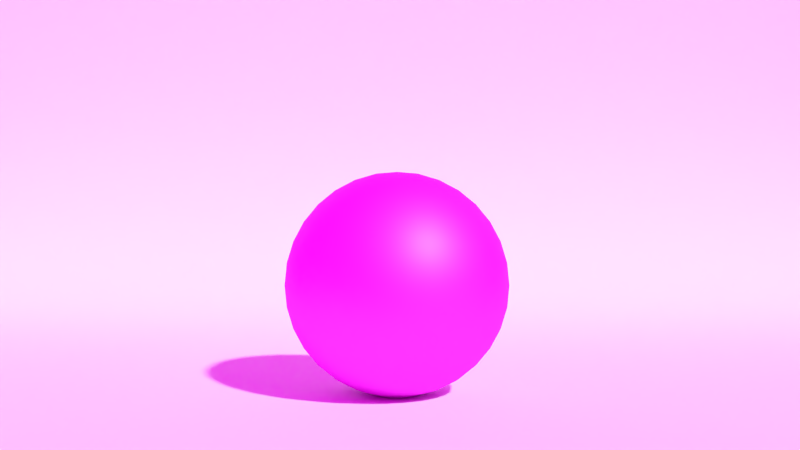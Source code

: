 # Source: material-working.blend  (saved by Blender 2.72.0; exported with 4.5.12 LTS)
import bpy
from mathutils import Matrix  # noqa: F401  (used for matrix-valued properties, if any)

bpy.ops.wm.read_factory_settings(use_empty=True)
scene = bpy.context.scene
scene.name = 'Scene'

# ---- collections
col_collection_1 = bpy.data.collections.new('Collection 1'); scene.collection.children.link(col_collection_1)

# ---- images (referenced by path relative to the original .blend; pixels are not part of the script)
import os
ASSET_DIR = os.environ.get("B2B_ASSET_DIR", "")  # directory of the original .blend (textures are referenced by path, not embedded)
HERE = os.path.dirname(os.path.abspath(__file__))  # packed textures are extracted next to this script under _unpacked/

def load_image(name, relpath, width, height, colorspace="sRGB"):
    """Load a texture the original file referenced (path relative to the .blend, or extracted next to this script)."""
    p = next((c for c in (os.path.join(HERE, relpath), os.path.join(ASSET_DIR, relpath)) if relpath and os.path.exists(c)), "")
    if p:
        img = bpy.data.images.load(p, check_existing=True)
        img.name = name
    else:  # same state as the original file: an image datablock whose file is absent (Cycles renders it pink)
        img = bpy.data.images.new(name, width, height)
        img.source = "FILE"
        img.filepath = "//" + (relpath or name)
    img.colorspace_settings.name = colorspace
    return img
img_soilmud0064_3_m_jpg_001 = load_image('SoilMud0064_3_M.jpg.001', 'SoilMud0064_3_M.jpg', 1024, 1024, 'sRGB')
img_soilmud0064_3_m_s_jpg_002 = load_image('SoilMud0064_3_M_s.jpg.002', 'SoilMud0064_3_M_s.jpg', 1024, 1024, 'sRGB')
img_soilmud0064_3_m_h_jpg_001 = load_image('SoilMud0064_3_M_h.jpg.001', 'SoilMud0064_3_M_h.jpg', 1024, 1024, 'sRGB')
img_etnies_park_center_3k_hdr = load_image('Etnies_Park_Center_3k.hdr', 'Etnies_Park_Center_3k.hdr', 1024, 1024, 'Linear Rec.709')

# ---- materials (node trees are filled in below, after node groups)
mat_ziemia = bpy.data.materials.new('Ziemia')
mat_ziemia.alpha_threshold = 0.0
mat_ziemia.roughness = 0.5

# ---- material node trees
mat_ziemia.use_nodes = True; mat_ziemia.node_tree.nodes.clear()
_N = mat_ziemia.node_tree.nodes; _L = mat_ziemia.node_tree.links
n0 = _N.new('ShaderNodeBsdfDiffuse'); n0.name = 'Diffuse BSDF'; n0.location = (645, 797)
n1 = _N.new('ShaderNodeTexImage'); n1.name = 'Image Texture'; n1.location = (418, 710)
n1.label = 'Color'
n1.width = 140
n1.image = img_soilmud0064_3_m_jpg_001
n2 = _N.new('ShaderNodeRGBToBW'); n2.name = 'RGB to BW'; n2.location = (679, 977)
n2.width = 100
n3 = _N.new('ShaderNodeTexImage'); n3.name = 'Image Texture.001'; n3.location = (452, 1033)
n3.label = 'Spec'
n3.width = 140
n3.image = img_soilmud0064_3_m_s_jpg_002
n4 = _N.new('ShaderNodeBsdfAnisotropic'); n4.name = 'Glossy BSDF'; n4.location = (653, 652)
n4.distribution = 'GGX'
n4.inputs[1].default_value = 0.3162
n5 = _N.new('ShaderNodeMath'); n5.name = 'Math'; n5.location = (893, 984)
n5.operation = 'MULTIPLY'
n5.inputs[1].default_value = 1.0
n6 = _N.new('ShaderNodeMath'); n6.name = 'Math.001'; n6.location = (1298, 722)
n6.operation = 'MULTIPLY'
n6.inputs[1].default_value = 1.0
n7 = _N.new('ShaderNodeRGBToBW'); n7.name = 'RGB to BW.001'; n7.location = (1125, 700)
n8 = _N.new('ShaderNodeTexImage'); n8.name = 'Image Texture.002'; n8.location = (883, 621)
n8.width = 140
n8.image = img_soilmud0064_3_m_h_jpg_001
n9 = _N.new('ShaderNodeOutputMaterial'); n9.name = 'Material Output'; n9.location = (1549, 971)
n10 = _N.new('ShaderNodeMixShader'); n10.name = 'Mix Shader'; n10.location = (1073, 834)
n11 = _N.new('ShaderNodeBsdfAnisotropic'); n11.name = 'Glossy BSDF.001'; n11.location = (1129, 1015)
n11.distribution = 'GGX'
n11.inputs[1].default_value = 0.5477
n12 = _N.new('ShaderNodeMixShader'); n12.name = 'Mix Shader.001'; n12.location = (1353, 965)
n12.inputs[0].default_value = 0.9
n13 = _N.new('ShaderNodeDisplacement'); n13.name = 'Displacement'; n13.location = (0, 0)
n13.inputs[1].default_value = 0.0
n13.inputs[2].default_value = 0.1
_L.new(n1.outputs[0], n0.inputs[0])
_L.new(n1.outputs[0], n4.inputs[0])
_L.new(n3.outputs[0], n2.inputs[0])
_L.new(n2.outputs[0], n5.inputs[0])
_L.new(n4.outputs[0], n10.inputs[2])
_L.new(n0.outputs[0], n10.inputs[1])
_L.new(n5.outputs[0], n10.inputs[0])
_L.new(n7.outputs[0], n6.inputs[0])
_L.new(n8.outputs[0], n7.inputs[0])
_L.new(n12.outputs[0], n9.inputs[0])
_L.new(n10.outputs[0], n12.inputs[2])
_L.new(n11.outputs[0], n12.inputs[1])
_L.new(n6.outputs[0], n13.inputs[0])
_L.new(n13.outputs[0], n9.inputs[2])
n9.is_active_output = True

# ---- world
world_world = bpy.data.worlds.new('World'); scene.world = world_world
world_world.use_nodes = True; world_world.node_tree.nodes.clear()
_N = world_world.node_tree.nodes; _L = world_world.node_tree.links
n0 = _N.new('ShaderNodeOutputWorld'); n0.name = 'World Output'; n0.location = (300, 300)
n1 = _N.new('ShaderNodeBackground'); n1.name = 'Background'; n1.location = (10, 300)
n2 = _N.new('ShaderNodeTexEnvironment'); n2.name = 'Environment Texture'; n2.location = (-180, 300)
n2.width = 140
n2.image = img_etnies_park_center_3k_hdr
_L.new(n1.outputs[0], n0.inputs[0])
_L.new(n2.outputs[0], n1.inputs[0])
n0.is_active_output = True
world_world.color = (0.05088, 0.05088, 0.05088)
world_world.use_sun_shadow = False
world_world.sun_shadow_jitter_overblur = 0.0
world_world.cycles.sampling_method = 'MANUAL'
world_world.cycles.sample_map_resolution = 512
world_world.light_settings.distance = 93.6

# ---- cameras
cam_camera = bpy.data.cameras.new('Camera')
cam_camera.clip_end = 100.0
cam_camera.lens = 35.0
cam_camera.sensor_width = 29.32
cam_camera.sensor_height = 18.0
cam_camera.ortho_scale = 7.314
cam_camera.dof.focus_distance = 0.0

# ---- meshes
me_plane = bpy.data.meshes.new('Plane')
me_plane.from_pydata([(-1.0, -1.0, 0.0), (1.0, -1.0, 0.0), (-1.0, 1.0, 0.0), (1.0, 1.0, 0.0), (-1.0, 1.323, 0.1187), (1.0, 1.323, 0.1187), (-1.0, 1.528, 0.3233), (1.0, 1.528, 0.3233), (-1.0, 1.63, 0.5688), (1.0, 1.63, 0.5688), (-1.0, 1.72, 0.9166), (1.0, 1.72, 0.9166), (-1.0, 1.72, 1.993), (1.0, 1.72, 1.993)], [], [(0, 1, 3, 2), (2, 3, 5, 4), (4, 5, 7, 6), (6, 7, 9, 8), (8, 9, 11, 10), (10, 11, 13, 12)])
me_plane.polygons.foreach_set('use_smooth', [True] * 6)
me_plane.use_remesh_preserve_volume = False
me_plane.use_remesh_preserve_attributes = False
me_plane.use_mirror_vertex_groups = False
me_plane.update()
me_sphere = bpy.data.meshes.new('Sphere')
me_sphere.from_pydata([(-0.1951, 0.0, 0.9808), (-0.3827, 0.0, 0.9239), (-0.5556, 0.0, 0.8315), (-0.7071, 0.0, 0.7071), (-0.8315, 0.0, 0.5556), (-0.9239, 0.0, 0.3827), (-0.9808, 0.0, 0.1951), (-1.0, 0.0, 7.55e-08), (-0.9808, 0.0, -0.1951), (-0.9239, 0.0, -0.3827), (-0.8315, 0.0, -0.5556), (-0.7071, 0.0, -0.7071), (-0.5556, 0.0, -0.8315), (-0.3827, 0.0, -0.9239), (-0.1951, 0.0, -0.9808), (-0.1913, 0.03806, 0.9808), (-0.3753, 0.07466, 0.9239), (-0.5449, 0.1084, 0.8315), (-0.6935, 0.1379, 0.7071), (-0.8155, 0.1622, 0.5556), (-0.9061, 0.1802, 0.3827), (-0.9619, 0.1913, 0.1951), (-0.9808, 0.1951, 7.55e-08), (-0.9619, 0.1913, -0.1951), (-0.9061, 0.1802, -0.3827), (-0.8155, 0.1622, -0.5556), (-0.6935, 0.1379, -0.7071), (-0.5449, 0.1084, -0.8315), (-0.3753, 0.07466, -0.9239), (-0.1913, 0.03806, -0.9808), (-0.1802, 0.07466, 0.9808), (-0.3536, 0.1464, 0.9239), (-0.5133, 0.2126, 0.8315), (-0.6533, 0.2706, 0.7071), (-0.7682, 0.3182, 0.5556), (-0.8536, 0.3536, 0.3827), (-0.9061, 0.3753, 0.1951), (-0.9239, 0.3827, 7.55e-08), (-0.9061, 0.3753, -0.1951), (-0.8536, 0.3536, -0.3827), (-0.7682, 0.3182, -0.5556), (-0.6533, 0.2706, -0.7071), (-0.5133, 0.2126, -0.8315), (-0.3536, 0.1464, -0.9239), (-0.1802, 0.07466, -0.9808), (-0.1622, 0.1084, 0.9808), (-0.3182, 0.2126, 0.9239), (-0.4619, 0.3087, 0.8315), (-0.5879, 0.3928, 0.7071), (-0.6913, 0.4619, 0.5556), (-0.7682, 0.5133, 0.3827), (-0.8155, 0.5449, 0.1951), (-0.8315, 0.5556, 7.55e-08), (-0.8155, 0.5449, -0.1951), (-0.7682, 0.5133, -0.3827), (-0.6913, 0.4619, -0.5556), (-0.5879, 0.3928, -0.7071), (-0.4619, 0.3087, -0.8315), (-0.3182, 0.2126, -0.9239), (-0.1622, 0.1084, -0.9808), (-0.1379, 0.1379, 0.9808), (-0.2706, 0.2706, 0.9239), (-0.3928, 0.3928, 0.8315), (-0.5, 0.5, 0.7071), (-0.5879, 0.5879, 0.5556), (-0.6533, 0.6533, 0.3827), (-0.6935, 0.6935, 0.1951), (-0.7071, 0.7071, 7.55e-08), (-0.6935, 0.6935, -0.1951), (-0.6533, 0.6533, -0.3827), (-0.5879, 0.5879, -0.5556), (-0.5, 0.5, -0.7071), (-0.3928, 0.3928, -0.8315), (-0.2706, 0.2706, -0.9239), (-0.1379, 0.1379, -0.9808), (-0.1084, 0.1622, 0.9808), (-0.2126, 0.3182, 0.9239), (-0.3087, 0.4619, 0.8315), (-0.3928, 0.5879, 0.7071), (-0.4619, 0.6913, 0.5556), (-0.5133, 0.7682, 0.3827), (-0.5449, 0.8155, 0.1951), (-0.5556, 0.8315, 7.55e-08), (-0.5449, 0.8155, -0.1951), (-0.5133, 0.7682, -0.3827), (-0.4619, 0.6913, -0.5556), (-0.3928, 0.5879, -0.7071), (-0.3087, 0.4619, -0.8315), (-0.2126, 0.3182, -0.9239), (-0.1084, 0.1622, -0.9808), (-0.07466, 0.1802, 0.9808), (-0.1464, 0.3536, 0.9239), (-0.2126, 0.5133, 0.8315), (-0.2706, 0.6533, 0.7071), (-0.3182, 0.7682, 0.5556), (-0.3536, 0.8536, 0.3827), (-0.3753, 0.9061, 0.1951), (-0.3827, 0.9239, 7.55e-08), (-0.3753, 0.9061, -0.1951), (-0.3536, 0.8536, -0.3827), (-0.3182, 0.7682, -0.5556), (-0.2706, 0.6533, -0.7071), (-0.2126, 0.5133, -0.8315), (-0.1464, 0.3536, -0.9239), (-0.07466, 0.1802, -0.9808), (-0.03806, 0.1913, 0.9808), (-0.07466, 0.3753, 0.9239), (-0.1084, 0.5449, 0.8315), (-0.1379, 0.6935, 0.7071), (-0.1622, 0.8155, 0.5556), (-0.1802, 0.9061, 0.3827), (-0.1913, 0.9619, 0.1951), (-0.1951, 0.9808, 7.55e-08), (-0.1913, 0.9619, -0.1951), (-0.1802, 0.9061, -0.3827), (-0.1622, 0.8155, -0.5556), (-0.1379, 0.6935, -0.7071), (-0.1084, 0.5449, -0.8315), (-0.07466, 0.3753, -0.9239), (-0.03806, 0.1913, -0.9808), (3.266e-07, 0.1951, 0.9808), (3.192e-07, 0.3827, 0.9239), (3.117e-07, 0.5556, 0.8315), (3.192e-07, 0.7071, 0.7071), (3.341e-07, 0.8315, 0.5556), (2.745e-07, 0.9239, 0.3827), (3.937e-07, 0.9808, 0.1951), (3.788e-07, 1.0, 7.55e-08), (3.937e-07, 0.9808, -0.1951), (2.298e-07, 0.9239, -0.3827), (3.341e-07, 0.8315, -0.5556), (3.192e-07, 0.7071, -0.7071), (3.415e-07, 0.5556, -0.8315), (3.043e-07, 0.3827, -0.9239), (3.08e-07, 0.1951, -0.9808), (0.03806, 0.1913, 0.9808), (0.07466, 0.3753, 0.9239), (0.1084, 0.5449, 0.8315), (0.138, 0.6935, 0.7071), (0.1622, 0.8155, 0.5556), (0.1802, 0.9061, 0.3827), (0.1913, 0.9619, 0.1951), (0.1951, 0.9808, 7.55e-08), (0.1913, 0.9619, -0.1951), (0.1802, 0.9061, -0.3827), (0.1622, 0.8155, -0.5556), (0.138, 0.6935, -0.7071), (0.1084, 0.5449, -0.8315), (0.07466, 0.3753, -0.9239), (0.03806, 0.1913, -0.9808), (0.07466, 0.1802, 0.9808), (0.1464, 0.3536, 0.9239), (0.2126, 0.5133, 0.8315), (0.2706, 0.6533, 0.7071), (0.3182, 0.7682, 0.5556), (0.3536, 0.8536, 0.3827), (0.3753, 0.9061, 0.1951), (0.3827, 0.9239, 7.55e-08), (0.3753, 0.9061, -0.1951), (0.3536, 0.8536, -0.3827), (0.3182, 0.7682, -0.5556), (0.2706, 0.6533, -0.7071), (0.2126, 0.5133, -0.8315), (0.1464, 0.3536, -0.9239), (0.07466, 0.1802, -0.9808), (0.1084, 0.1622, 0.9808), (0.2126, 0.3182, 0.9239), (0.3087, 0.4619, 0.8315), (0.3928, 0.5879, 0.7071), (0.4619, 0.6913, 0.5556), (0.5133, 0.7682, 0.3827), (0.5449, 0.8155, 0.1951), (0.5556, 0.8315, 7.55e-08), (0.5449, 0.8155, -0.1951), (0.5133, 0.7682, -0.3827), (0.4619, 0.6913, -0.5556), (0.3928, 0.5879, -0.7071), (0.3087, 0.4619, -0.8315), (0.2126, 0.3182, -0.9239), (0.1084, 0.1622, -0.9808), (0.138, 0.1379, 0.9808), (0.2706, 0.2706, 0.9239), (0.3928, 0.3928, 0.8315), (0.5, 0.5, 0.7071), (0.5879, 0.5879, 0.5556), (0.6533, 0.6533, 0.3827), (0.6935, 0.6935, 0.1951), (0.7071, 0.7071, 7.55e-08), (0.6935, 0.6935, -0.1951), (0.6533, 0.6533, -0.3827), (0.5879, 0.5879, -0.5556), (0.5, 0.5, -0.7071), (0.3928, 0.3928, -0.8315), (0.2706, 0.2706, -0.9239), (0.138, 0.1379, -0.9808), (0.1622, 0.1084, 0.9808), (0.3182, 0.2126, 0.9239), (0.4619, 0.3087, 0.8315), (0.5879, 0.3928, 0.7071), (0.6913, 0.4619, 0.5556), (0.7682, 0.5133, 0.3827), (0.8155, 0.5449, 0.1951), (0.8315, 0.5556, 7.55e-08), (0.8155, 0.5449, -0.1951), (0.7682, 0.5133, -0.3827), (0.6913, 0.4619, -0.5556), (0.5879, 0.3928, -0.7071), (0.4619, 0.3087, -0.8315), (0.3182, 0.2126, -0.9239), (0.1622, 0.1084, -0.9808), (0.1802, 0.07466, 0.9808), (0.3536, 0.1464, 0.9239), (0.5133, 0.2126, 0.8315), (0.6533, 0.2706, 0.7071), (0.7682, 0.3182, 0.5556), (0.8536, 0.3536, 0.3827), (0.9061, 0.3753, 0.1951), (0.9239, 0.3827, 7.55e-08), (0.9061, 0.3753, -0.1951), (0.8536, 0.3536, -0.3827), (0.7682, 0.3182, -0.5556), (0.6533, 0.2706, -0.7071), (0.5133, 0.2126, -0.8315), (0.3536, 0.1464, -0.9239), (0.1802, 0.07466, -0.9808), (0.1913, 0.03806, 0.9808), (0.3753, 0.07466, 0.9239), (0.5449, 0.1084, 0.8315), (0.6935, 0.1379, 0.7071), (0.8155, 0.1622, 0.5556), (0.9061, 0.1802, 0.3827), (0.9619, 0.1913, 0.1951), (0.9808, 0.1951, 7.55e-08), (0.9619, 0.1913, -0.1951), (0.9061, 0.1802, -0.3827), (0.8155, 0.1622, -0.5556), (0.6935, 0.1379, -0.7071), (0.5449, 0.1084, -0.8315), (0.3753, 0.07466, -0.9239), (0.1913, 0.03806, -0.9808), (0.1951, -7.212e-09, 0.9808), (0.3827, 4.122e-08, 0.9239), (0.5556, 2.632e-08, 0.8315), (0.7071, -2.584e-08, 0.7071), (0.8315, -8.544e-08, 0.5556), (0.9239, 6.357e-08, 0.3827), (0.9808, -8.544e-08, 0.1951), (1.0, -1.003e-07, 7.55e-08), (0.9808, -8.544e-08, -0.1951), (0.9239, 6.357e-08, -0.3827), (0.8315, -8.544e-08, -0.5556), (0.7071, -2.584e-08, -0.7071), (0.5556, -1.094e-08, -0.8315), (0.3827, 3.964e-09, -0.9239), (0.1951, 3.964e-09, -0.9808), (0.1913, -0.03806, 0.9808), (0.3753, -0.07466, 0.9239), (0.5449, -0.1084, 0.8315), (0.6935, -0.1379, 0.7071), (0.8155, -0.1622, 0.5556), (0.9061, -0.1802, 0.3827), (0.9619, -0.1913, 0.1951), (0.9808, -0.1951, 7.55e-08), (0.9619, -0.1913, -0.1951), (0.9061, -0.1802, -0.3827), (0.8155, -0.1622, -0.5556), (0.6935, -0.1379, -0.7071), (0.5449, -0.1084, -0.8315), (0.3753, -0.07466, -0.9239), (0.1913, -0.03806, -0.9808), (0.1802, -0.07466, 0.9808), (0.3536, -0.1464, 0.9239), (0.5133, -0.2126, 0.8315), (0.6533, -0.2706, 0.7071), (0.7682, -0.3182, 0.5556), (0.8536, -0.3536, 0.3827), (0.9061, -0.3753, 0.1951), (0.9239, -0.3827, 7.55e-08), (0.9061, -0.3753, -0.1951), (0.8536, -0.3536, -0.3827), (0.7682, -0.3182, -0.5556), (0.6533, -0.2706, -0.7071), (0.5133, -0.2126, -0.8315), (0.3536, -0.1464, -0.9239), (0.1802, -0.07466, -0.9808), (0.1622, -0.1084, 0.9808), (0.3182, -0.2126, 0.9239), (0.4619, -0.3087, 0.8315), (0.5879, -0.3928, 0.7071), (0.6913, -0.4619, 0.5556), (0.7682, -0.5133, 0.3827), (0.8155, -0.5449, 0.1951), (0.8315, -0.5556, 7.55e-08), (0.8155, -0.5449, -0.1951), (0.7682, -0.5133, -0.3827), (0.6913, -0.4619, -0.5556), (0.5879, -0.3928, -0.7071), (0.4619, -0.3087, -0.8315), (0.3182, -0.2126, -0.9239), (0.1622, -0.1084, -0.9808), (0.138, -0.1379, 0.9808), (0.2706, -0.2706, 0.9239), (0.3928, -0.3928, 0.8315), (0.5, -0.5, 0.7071), (0.5879, -0.5879, 0.5556), (0.6533, -0.6533, 0.3827), (0.6935, -0.6935, 0.1951), (0.7071, -0.7071, 7.55e-08), (0.6935, -0.6935, -0.1951), (0.6533, -0.6533, -0.3827), (0.5879, -0.5879, -0.5556), (0.5, -0.5, -0.7071), (0.3928, -0.3928, -0.8315), (0.2706, -0.2706, -0.9239), (0.1379, -0.1379, -0.9808), (0.1084, -0.1622, 0.9808), (0.2126, -0.3182, 0.9239), (0.3087, -0.4619, 0.8315), (0.3928, -0.5879, 0.7071), (0.4619, -0.6913, 0.5556), (0.5133, -0.7682, 0.3827), (0.5449, -0.8155, 0.1951), (0.5556, -0.8315, 7.55e-08), (0.5449, -0.8155, -0.1951), (0.5133, -0.7682, -0.3827), (0.4619, -0.6913, -0.5556), (0.3928, -0.5879, -0.7071), (0.3087, -0.4619, -0.8315), (0.2126, -0.3182, -0.9239), (0.1084, -0.1622, -0.9808), (3.258e-07, 0.0, -1.0), (0.07466, -0.1802, 0.9808), (0.1464, -0.3536, 0.9239), (0.2126, -0.5133, 0.8315), (0.2706, -0.6533, 0.7071), (0.3182, -0.7682, 0.5556), (0.3536, -0.8536, 0.3827), (0.3753, -0.9061, 0.1951), (0.3827, -0.9239, 7.55e-08), (0.3753, -0.9061, -0.1951), (0.3536, -0.8536, -0.3827), (0.3182, -0.7682, -0.5556), (0.2706, -0.6533, -0.7071), (0.2126, -0.5133, -0.8315), (0.1464, -0.3536, -0.9239), (0.07466, -0.1802, -0.9808), (0.03806, -0.1913, 0.9808), (0.07466, -0.3753, 0.9239), (0.1084, -0.5449, 0.8315), (0.1379, -0.6935, 0.7071), (0.1622, -0.8155, 0.5556), (0.1802, -0.9061, 0.3827), (0.1913, -0.9619, 0.1951), (0.1951, -0.9808, 7.55e-08), (0.1913, -0.9619, -0.1951), (0.1802, -0.9061, -0.3827), (0.1622, -0.8155, -0.5556), (0.1379, -0.6935, -0.7071), (0.1084, -0.5449, -0.8315), (0.07466, -0.3753, -0.9239), (0.03806, -0.1913, -0.9808), (3.117e-07, -0.1951, 0.9808), (2.819e-07, -0.3827, 0.9239), (2.819e-07, -0.5556, 0.8315), (1.851e-07, -0.7071, 0.7071), (1.404e-07, -0.8315, 0.5556), (3.192e-07, -0.9239, 0.3827), (9.567e-08, -0.9808, 0.1951), (1.404e-07, -1.0, 7.55e-08), (9.567e-08, -0.9808, -0.1951), (3.192e-07, -0.9239, -0.3827), (1.404e-07, -0.8315, -0.5556), (1.851e-07, -0.7071, -0.7071), (2.596e-07, -0.5556, -0.8315), (2.521e-07, -0.3827, -0.9239), (3.155e-07, -0.1951, -0.9808), (-0.03806, -0.1913, 0.9808), (-0.07466, -0.3753, 0.9239), (-0.1084, -0.5449, 0.8315), (-0.1379, -0.6935, 0.7071), (-0.1622, -0.8155, 0.5556), (-0.1802, -0.9061, 0.3827), (-0.1913, -0.9619, 0.1951), (-0.1951, -0.9808, 7.55e-08), (-0.1913, -0.9619, -0.1951), (-0.1802, -0.9061, -0.3827), (-0.1622, -0.8155, -0.5556), (-0.1379, -0.6935, -0.7071), (-0.1084, -0.5449, -0.8315), (-0.07466, -0.3753, -0.9239), (-0.03806, -0.1913, -0.9808), (-0.07466, -0.1802, 0.9808), (-0.1464, -0.3536, 0.9239), (-0.2126, -0.5133, 0.8315), (-0.2706, -0.6533, 0.7071), (-0.3182, -0.7682, 0.5556), (-0.3536, -0.8536, 0.3827), (-0.3753, -0.9061, 0.1951), (-0.3827, -0.9239, 7.55e-08), (-0.3753, -0.9061, -0.1951), (-0.3536, -0.8536, -0.3827), (-0.3182, -0.7682, -0.5556), (-0.2706, -0.6533, -0.7071), (-0.2126, -0.5133, -0.8315), (-0.1464, -0.3536, -0.9239), (-0.07466, -0.1802, -0.9808), (-0.1084, -0.1622, 0.9808), (-0.2126, -0.3182, 0.9239), (-0.3087, -0.4619, 0.8315), (-0.3928, -0.5879, 0.7071), (-0.4619, -0.6913, 0.5556), (-0.5133, -0.7682, 0.3827), (-0.5449, -0.8155, 0.1951), (-0.5556, -0.8315, 7.55e-08), (-0.5449, -0.8155, -0.1951), (-0.5133, -0.7682, -0.3827), (-0.4619, -0.6913, -0.5556), (-0.3928, -0.5879, -0.7071), (-0.3087, -0.4619, -0.8315), (-0.2126, -0.3182, -0.9239), (-0.1084, -0.1622, -0.9808), (-0.1379, -0.1379, 0.9808), (-0.2706, -0.2706, 0.9239), (-0.3928, -0.3928, 0.8315), (-0.5, -0.5, 0.7071), (-0.5879, -0.5879, 0.5556), (-0.6533, -0.6533, 0.3827), (-0.6935, -0.6935, 0.1951), (-0.7071, -0.7071, 7.55e-08), (-0.6935, -0.6935, -0.1951), (-0.6533, -0.6533, -0.3827), (-0.5879, -0.5879, -0.5556), (-0.5, -0.5, -0.7071), (-0.3928, -0.3928, -0.8315), (-0.2706, -0.2706, -0.9239), (-0.1379, -0.1379, -0.9808), (-0.1622, -0.1084, 0.9808), (-0.3182, -0.2126, 0.9239), (-0.4619, -0.3087, 0.8315), (-0.5879, -0.3928, 0.7071), (-0.6913, -0.4619, 0.5556), (-0.7682, -0.5133, 0.3827), (-0.8155, -0.5449, 0.1951), (-0.8315, -0.5556, 7.55e-08), (-0.8155, -0.5449, -0.1951), (-0.7682, -0.5133, -0.3827), (-0.6913, -0.4619, -0.5556), (-0.5879, -0.3928, -0.7071), (-0.4619, -0.3087, -0.8315), (-0.3182, -0.2126, -0.9239), (-0.1622, -0.1084, -0.9808), (2.48e-08, -1.247e-07, 1.0), (-0.1802, -0.07466, 0.9808), (-0.3536, -0.1464, 0.9239), (-0.5133, -0.2126, 0.8315), (-0.6533, -0.2706, 0.7071), (-0.7682, -0.3182, 0.5556), (-0.8536, -0.3536, 0.3827), (-0.9061, -0.3753, 0.1951), (-0.9239, -0.3827, 7.55e-08), (-0.9061, -0.3753, -0.1951), (-0.8536, -0.3536, -0.3827), (-0.7682, -0.3182, -0.5556), (-0.6533, -0.2706, -0.7071), (-0.5133, -0.2126, -0.8315), (-0.3536, -0.1464, -0.9239), (-0.1802, -0.07466, -0.9808), (-0.1913, -0.03806, 0.9808), (-0.3753, -0.07466, 0.9239), (-0.5449, -0.1084, 0.8315), (-0.6935, -0.1379, 0.7071), (-0.8155, -0.1622, 0.5556), (-0.9061, -0.1802, 0.3827), (-0.9619, -0.1913, 0.1951), (-0.9808, -0.1951, 7.55e-08), (-0.9619, -0.1913, -0.1951), (-0.9061, -0.1802, -0.3827), (-0.8155, -0.1622, -0.5556), (-0.6935, -0.1379, -0.7071), (-0.5449, -0.1084, -0.8315), (-0.3753, -0.07466, -0.9239), (-0.1913, -0.03806, -0.9808)], [], [(2, 1, 16, 17), (13, 12, 27, 28), (11, 10, 25, 26), (9, 8, 23, 24), (7, 6, 21, 22), (5, 4, 19, 20), (3, 2, 17, 18), (14, 13, 28, 29), (1, 0, 15, 16), (12, 11, 26, 27), (10, 9, 24, 25), (8, 7, 22, 23), (6, 5, 20, 21), (4, 3, 18, 19), (23, 22, 37, 38), (21, 20, 35, 36), (19, 18, 33, 34), (17, 16, 31, 32), (28, 27, 42, 43), (26, 25, 40, 41), (24, 23, 38, 39), (22, 21, 36, 37), (20, 19, 34, 35), (18, 17, 32, 33), (29, 28, 43, 44), (16, 15, 30, 31), (27, 26, 41, 42), (25, 24, 39, 40), (38, 37, 52, 53), (36, 35, 50, 51), (34, 33, 48, 49), (32, 31, 46, 47), (43, 42, 57, 58), (41, 40, 55, 56), (39, 38, 53, 54), (37, 36, 51, 52), (35, 34, 49, 50), (33, 32, 47, 48), (44, 43, 58, 59), (31, 30, 45, 46), (42, 41, 56, 57), (40, 39, 54, 55), (53, 52, 67, 68), (51, 50, 65, 66), (49, 48, 63, 64), (47, 46, 61, 62), (58, 57, 72, 73), (56, 55, 70, 71), (54, 53, 68, 69), (52, 51, 66, 67), (50, 49, 64, 65), (48, 47, 62, 63), (59, 58, 73, 74), (46, 45, 60, 61), (57, 56, 71, 72), (55, 54, 69, 70), (68, 67, 82, 83), (66, 65, 80, 81), (64, 63, 78, 79), (62, 61, 76, 77), (73, 72, 87, 88), (71, 70, 85, 86), (69, 68, 83, 84), (67, 66, 81, 82), (65, 64, 79, 80), (63, 62, 77, 78), (74, 73, 88, 89), (61, 60, 75, 76), (72, 71, 86, 87), (70, 69, 84, 85), (83, 82, 97, 98), (81, 80, 95, 96), (79, 78, 93, 94), (77, 76, 91, 92), (88, 87, 102, 103), (86, 85, 100, 101), (84, 83, 98, 99), (82, 81, 96, 97), (80, 79, 94, 95), (78, 77, 92, 93), (89, 88, 103, 104), (76, 75, 90, 91), (87, 86, 101, 102), (85, 84, 99, 100), (98, 97, 112, 113), (96, 95, 110, 111), (94, 93, 108, 109), (92, 91, 106, 107), (103, 102, 117, 118), (101, 100, 115, 116), (99, 98, 113, 114), (97, 96, 111, 112), (95, 94, 109, 110), (93, 92, 107, 108), (104, 103, 118, 119), (91, 90, 105, 106), (102, 101, 116, 117), (100, 99, 114, 115), (113, 112, 127, 128), (111, 110, 125, 126), (109, 108, 123, 124), (107, 106, 121, 122), (118, 117, 132, 133), (116, 115, 130, 131), (114, 113, 128, 129), (112, 111, 126, 127), (110, 109, 124, 125), (108, 107, 122, 123), (119, 118, 133, 134), (106, 105, 120, 121), (117, 116, 131, 132), (115, 114, 129, 130), (128, 127, 142, 143), (126, 125, 140, 141), (124, 123, 138, 139), (122, 121, 136, 137), (133, 132, 147, 148), (131, 130, 145, 146), (129, 128, 143, 144), (127, 126, 141, 142), (125, 124, 139, 140), (123, 122, 137, 138), (134, 133, 148, 149), (121, 120, 135, 136), (132, 131, 146, 147), (130, 129, 144, 145), (143, 142, 157, 158), (141, 140, 155, 156), (139, 138, 153, 154), (137, 136, 151, 152), (148, 147, 162, 163), (146, 145, 160, 161), (144, 143, 158, 159), (142, 141, 156, 157), (140, 139, 154, 155), (138, 137, 152, 153), (149, 148, 163, 164), (136, 135, 150, 151), (147, 146, 161, 162), (145, 144, 159, 160), (158, 157, 172, 173), (156, 155, 170, 171), (154, 153, 168, 169), (152, 151, 166, 167), (163, 162, 177, 178), (161, 160, 175, 176), (159, 158, 173, 174), (157, 156, 171, 172), (155, 154, 169, 170), (153, 152, 167, 168), (164, 163, 178, 179), (151, 150, 165, 166), (162, 161, 176, 177), (160, 159, 174, 175), (173, 172, 187, 188), (171, 170, 185, 186), (169, 168, 183, 184), (167, 166, 181, 182), (178, 177, 192, 193), (176, 175, 190, 191), (174, 173, 188, 189), (172, 171, 186, 187), (170, 169, 184, 185), (168, 167, 182, 183), (179, 178, 193, 194), (166, 165, 180, 181), (177, 176, 191, 192), (175, 174, 189, 190), (188, 187, 202, 203), (186, 185, 200, 201), (184, 183, 198, 199), (182, 181, 196, 197), (193, 192, 207, 208), (191, 190, 205, 206), (189, 188, 203, 204), (187, 186, 201, 202), (185, 184, 199, 200), (183, 182, 197, 198), (194, 193, 208, 209), (181, 180, 195, 196), (192, 191, 206, 207), (190, 189, 204, 205), (203, 202, 217, 218), (201, 200, 215, 216), (199, 198, 213, 214), (197, 196, 211, 212), (208, 207, 222, 223), (206, 205, 220, 221), (204, 203, 218, 219), (202, 201, 216, 217), (200, 199, 214, 215), (198, 197, 212, 213), (209, 208, 223, 224), (196, 195, 210, 211), (207, 206, 221, 222), (205, 204, 219, 220), (218, 217, 232, 233), (216, 215, 230, 231), (214, 213, 228, 229), (212, 211, 226, 227), (223, 222, 237, 238), (221, 220, 235, 236), (219, 218, 233, 234), (217, 216, 231, 232), (215, 214, 229, 230), (213, 212, 227, 228), (224, 223, 238, 239), (211, 210, 225, 226), (222, 221, 236, 237), (220, 219, 234, 235), (233, 232, 247, 248), (231, 230, 245, 246), (229, 228, 243, 244), (227, 226, 241, 242), (238, 237, 252, 253), (236, 235, 250, 251), (234, 233, 248, 249), (232, 231, 246, 247), (230, 229, 244, 245), (228, 227, 242, 243), (239, 238, 253, 254), (226, 225, 240, 241), (237, 236, 251, 252), (235, 234, 249, 250), (248, 247, 262, 263), (246, 245, 260, 261), (244, 243, 258, 259), (242, 241, 256, 257), (253, 252, 267, 268), (251, 250, 265, 266), (249, 248, 263, 264), (247, 246, 261, 262), (245, 244, 259, 260), (243, 242, 257, 258), (254, 253, 268, 269), (241, 240, 255, 256), (252, 251, 266, 267), (250, 249, 264, 265), (263, 262, 277, 278), (261, 260, 275, 276), (259, 258, 273, 274), (257, 256, 271, 272), (268, 267, 282, 283), (266, 265, 280, 281), (264, 263, 278, 279), (262, 261, 276, 277), (260, 259, 274, 275), (258, 257, 272, 273), (269, 268, 283, 284), (256, 255, 270, 271), (267, 266, 281, 282), (265, 264, 279, 280), (278, 277, 292, 293), (276, 275, 290, 291), (274, 273, 288, 289), (272, 271, 286, 287), (283, 282, 297, 298), (281, 280, 295, 296), (279, 278, 293, 294), (277, 276, 291, 292), (275, 274, 289, 290), (273, 272, 287, 288), (284, 283, 298, 299), (271, 270, 285, 286), (282, 281, 296, 297), (280, 279, 294, 295), (293, 292, 307, 308), (291, 290, 305, 306), (289, 288, 303, 304), (287, 286, 301, 302), (298, 297, 312, 313), (296, 295, 310, 311), (294, 293, 308, 309), (292, 291, 306, 307), (290, 289, 304, 305), (288, 287, 302, 303), (299, 298, 313, 314), (286, 285, 300, 301), (297, 296, 311, 312), (295, 294, 309, 310), (308, 307, 322, 323), (306, 305, 320, 321), (304, 303, 318, 319), (302, 301, 316, 317), (313, 312, 327, 328), (311, 310, 325, 326), (309, 308, 323, 324), (307, 306, 321, 322), (305, 304, 319, 320), (303, 302, 317, 318), (314, 313, 328, 329), (301, 300, 315, 316), (312, 311, 326, 327), (310, 309, 324, 325), (323, 322, 338, 339), (321, 320, 336, 337), (319, 318, 334, 335), (317, 316, 332, 333), (328, 327, 343, 344), (326, 325, 341, 342), (324, 323, 339, 340), (322, 321, 337, 338), (320, 319, 335, 336), (318, 317, 333, 334), (329, 328, 344, 345), (316, 315, 331, 332), (327, 326, 342, 343), (325, 324, 340, 341), (339, 338, 353, 354), (337, 336, 351, 352), (335, 334, 349, 350), (333, 332, 347, 348), (344, 343, 358, 359), (342, 341, 356, 357), (340, 339, 354, 355), (338, 337, 352, 353), (336, 335, 350, 351), (334, 333, 348, 349), (345, 344, 359, 360), (332, 331, 346, 347), (343, 342, 357, 358), (341, 340, 355, 356), (354, 353, 368, 369), (352, 351, 366, 367), (350, 349, 364, 365), (348, 347, 362, 363), (359, 358, 373, 374), (357, 356, 371, 372), (355, 354, 369, 370), (353, 352, 367, 368), (351, 350, 365, 366), (349, 348, 363, 364), (360, 359, 374, 375), (347, 346, 361, 362), (358, 357, 372, 373), (356, 355, 370, 371), (369, 368, 383, 384), (367, 366, 381, 382), (365, 364, 379, 380), (363, 362, 377, 378), (374, 373, 388, 389), (372, 371, 386, 387), (370, 369, 384, 385), (368, 367, 382, 383), (366, 365, 380, 381), (364, 363, 378, 379), (375, 374, 389, 390), (362, 361, 376, 377), (373, 372, 387, 388), (371, 370, 385, 386), (384, 383, 398, 399), (382, 381, 396, 397), (380, 379, 394, 395), (378, 377, 392, 393), (389, 388, 403, 404), (387, 386, 401, 402), (385, 384, 399, 400), (383, 382, 397, 398), (381, 380, 395, 396), (379, 378, 393, 394), (390, 389, 404, 405), (377, 376, 391, 392), (388, 387, 402, 403), (386, 385, 400, 401), (399, 398, 413, 414), (397, 396, 411, 412), (395, 394, 409, 410), (393, 392, 407, 408), (404, 403, 418, 419), (402, 401, 416, 417), (400, 399, 414, 415), (398, 397, 412, 413), (396, 395, 410, 411), (394, 393, 408, 409), (405, 404, 419, 420), (392, 391, 406, 407), (403, 402, 417, 418), (401, 400, 415, 416), (414, 413, 428, 429), (412, 411, 426, 427), (410, 409, 424, 425), (408, 407, 422, 423), (419, 418, 433, 434), (417, 416, 431, 432), (415, 414, 429, 430), (413, 412, 427, 428), (411, 410, 425, 426), (409, 408, 423, 424), (420, 419, 434, 435), (407, 406, 421, 422), (418, 417, 432, 433), (416, 415, 430, 431), (429, 428, 443, 444), (427, 426, 441, 442), (425, 424, 439, 440), (423, 422, 437, 438), (434, 433, 448, 449), (432, 431, 446, 447), (430, 429, 444, 445), (428, 427, 442, 443), (426, 425, 440, 441), (424, 423, 438, 439), (435, 434, 449, 450), (422, 421, 436, 437), (433, 432, 447, 448), (431, 430, 445, 446), (444, 443, 459, 460), (442, 441, 457, 458), (440, 439, 455, 456), (438, 437, 453, 454), (449, 448, 464, 465), (447, 446, 462, 463), (445, 444, 460, 461), (443, 442, 458, 459), (441, 440, 456, 457), (439, 438, 454, 455), (450, 449, 465, 466), (437, 436, 452, 453), (448, 447, 463, 464), (446, 445, 461, 462), (460, 459, 474, 475), (458, 457, 472, 473), (456, 455, 470, 471), (454, 453, 468, 469), (465, 464, 479, 480), (463, 462, 477, 478), (461, 460, 475, 476), (459, 458, 473, 474), (457, 456, 471, 472), (455, 454, 469, 470), (466, 465, 480, 481), (453, 452, 467, 468), (464, 463, 478, 479), (462, 461, 476, 477), (0, 451, 15), (330, 14, 29), (330, 29, 44), (15, 451, 30), (330, 44, 59), (30, 451, 45), (330, 59, 74), (45, 451, 60), (330, 74, 89), (60, 451, 75), (330, 89, 104), (75, 451, 90), (330, 104, 119), (90, 451, 105), (330, 119, 134), (105, 451, 120), (330, 134, 149), (120, 451, 135), (330, 149, 164), (135, 451, 150), (330, 164, 179), (150, 451, 165), (330, 179, 194), (165, 451, 180), (330, 194, 209), (180, 451, 195), (330, 209, 224), (195, 451, 210), (330, 224, 239), (210, 451, 225), (330, 239, 254), (225, 451, 240), (330, 254, 269), (240, 451, 255), (330, 269, 284), (255, 451, 270), (330, 284, 299), (270, 451, 285), (330, 299, 314), (285, 451, 300), (330, 314, 329), (300, 451, 315), (330, 329, 345), (315, 451, 331), (330, 345, 360), (331, 451, 346), (330, 360, 375), (346, 451, 361), (330, 375, 390), (361, 451, 376), (330, 390, 405), (376, 451, 391), (330, 405, 420), (391, 451, 406), (330, 420, 435), (406, 451, 421), (330, 435, 450), (421, 451, 436), (330, 450, 466), (436, 451, 452), (330, 466, 481), (452, 451, 467), (475, 474, 7, 8), (473, 472, 5, 6), (471, 470, 3, 4), (330, 481, 14), (469, 468, 1, 2), (480, 479, 12, 13), (467, 451, 0), (478, 477, 10, 11), (476, 475, 8, 9), (474, 473, 6, 7), (472, 471, 4, 5), (470, 469, 2, 3), (481, 480, 13, 14), (468, 467, 0, 1), (479, 478, 11, 12), (477, 476, 9, 10)])
me_sphere.polygons.foreach_set('use_smooth', [True] * 512)
_uv = me_sphere.uv_layers.new(name='UVMap')
_uv.uv.foreach_set('vector', [0.2236, 0.9164, 0.3097, 0.9622, 0.3151, 0.9605, 0.2324, 0.9145, 0.3097, 0.0457, 0.2236, 0.09154, 0.2324, 0.09997, 0.3151, 0.05193, 0.1481, 0.1532, 0.08612, 0.2284, 0.1019, 0.2384, 0.1605, 0.1629, 0.04009, 0.3141, 0.01174, 0.4072, 0.03193, 0.415, 0.05855, 0.3235, 0.002172, 0.504, 0.01174, 0.6007, 0.03193, 0.6043, 0.02296, 0.5098, 0.04009, 0.6938, 0.08612, 0.7795, 0.1019, 0.7793, 0.05855, 0.6952, 0.1481, 0.8547, 0.2236, 0.9164, 0.2324, 0.9145, 0.1605, 0.8533, 0.4031, 0.01747, 0.3097, 0.0457, 0.3151, 0.05193, 0.4055, 0.02079, 0.3097, 0.9622, 0.4031, 0.9905, 0.4055, 0.9895, 0.3151, 0.9605, 0.2236, 0.09154, 0.1481, 0.1532, 0.1605, 0.1629, 0.2324, 0.09997, 0.08612, 0.2284, 0.04009, 0.3141, 0.05855, 0.3235, 0.1019, 0.2384, 0.01174, 0.4072, 0.002172, 0.504, 0.02296, 0.5098, 0.03193, 0.415, 0.01174, 0.6007, 0.04009, 0.6938, 0.05855, 0.6952, 0.03193, 0.6043, 0.08612, 0.7795, 0.1481, 0.8547, 0.1605, 0.8533, 0.1019, 0.7793, 0.03193, 0.415, 0.02296, 0.5098, 0.06042, 0.5151, 0.06851, 0.4222, 0.03193, 0.6043, 0.05855, 0.6952, 0.09257, 0.6966, 0.06851, 0.6076, 0.1019, 0.7793, 0.1605, 0.8533, 0.1853, 0.8519, 0.1319, 0.779, 0.2324, 0.9145, 0.3151, 0.9605, 0.3274, 0.9589, 0.2512, 0.9127, 0.3151, 0.05193, 0.2324, 0.09997, 0.2512, 0.1079, 0.3274, 0.05782, 0.1605, 0.1629, 0.1019, 0.2384, 0.1319, 0.2476, 0.1853, 0.172, 0.05855, 0.3235, 0.03193, 0.415, 0.06851, 0.4222, 0.09257, 0.332, 0.02296, 0.5098, 0.03193, 0.6043, 0.06851, 0.6076, 0.06042, 0.5151, 0.05855, 0.6952, 0.1019, 0.7793, 0.1319, 0.779, 0.09257, 0.6966, 0.1605, 0.8533, 0.2324, 0.9145, 0.2512, 0.9127, 0.1853, 0.8519, 0.4055, 0.02079, 0.3151, 0.05193, 0.3274, 0.05782, 0.4114, 0.02395, 0.3151, 0.9605, 0.4055, 0.9895, 0.4114, 0.9885, 0.3274, 0.9589, 0.2324, 0.09997, 0.1605, 0.1629, 0.1853, 0.172, 0.2512, 0.1079, 0.1019, 0.2384, 0.05855, 0.3235, 0.09257, 0.332, 0.1319, 0.2476, 0.06851, 0.4222, 0.06042, 0.5151, 0.1123, 0.5199, 0.1193, 0.4286, 0.06851, 0.6076, 0.09257, 0.6966, 0.1401, 0.6978, 0.1193, 0.6105, 0.1319, 0.779, 0.1853, 0.8519, 0.2209, 0.8507, 0.1743, 0.7787, 0.2512, 0.9127, 0.3274, 0.9589, 0.346, 0.9574, 0.2787, 0.9111, 0.3274, 0.05782, 0.2512, 0.1079, 0.2787, 0.115, 0.346, 0.06317, 0.1853, 0.172, 0.1319, 0.2476, 0.1743, 0.2559, 0.2209, 0.1801, 0.09257, 0.332, 0.06851, 0.4222, 0.1193, 0.4286, 0.1401, 0.3397, 0.06042, 0.5151, 0.06851, 0.6076, 0.1193, 0.6105, 0.1123, 0.5199, 0.09257, 0.6966, 0.1319, 0.779, 0.1743, 0.7787, 0.1401, 0.6978, 0.1853, 0.8519, 0.2512, 0.9127, 0.2787, 0.9111, 0.2209, 0.8507, 0.4114, 0.02395, 0.3274, 0.05782, 0.346, 0.06317, 0.4207, 0.02684, 0.3274, 0.9589, 0.4114, 0.9885, 0.4207, 0.9876, 0.346, 0.9574, 0.2512, 0.1079, 0.1853, 0.172, 0.2209, 0.1801, 0.2787, 0.115, 0.1319, 0.2476, 0.09257, 0.332, 0.1401, 0.3397, 0.1743, 0.2559, 0.1193, 0.4286, 0.1123, 0.5199, 0.176, 0.5239, 0.1818, 0.434, 0.1193, 0.6105, 0.1401, 0.6978, 0.199, 0.6988, 0.1818, 0.613, 0.1743, 0.7787, 0.2209, 0.8507, 0.2658, 0.8497, 0.2272, 0.7785, 0.2787, 0.9111, 0.346, 0.9574, 0.3701, 0.9561, 0.3138, 0.9097, 0.346, 0.06317, 0.2787, 0.115, 0.3138, 0.1211, 0.3701, 0.06778, 0.2209, 0.1801, 0.1743, 0.2559, 0.2272, 0.2629, 0.2658, 0.187, 0.1401, 0.3397, 0.1193, 0.4286, 0.1818, 0.434, 0.199, 0.3461, 0.1123, 0.5199, 0.1193, 0.6105, 0.1818, 0.613, 0.176, 0.5239, 0.1401, 0.6978, 0.1743, 0.7787, 0.2272, 0.7785, 0.199, 0.6988, 0.2209, 0.8507, 0.2787, 0.9111, 0.3138, 0.9097, 0.2658, 0.8497, 0.4207, 0.02684, 0.346, 0.06317, 0.3701, 0.06778, 0.4329, 0.02935, 0.346, 0.9574, 0.4207, 0.9876, 0.4329, 0.9869, 0.3701, 0.9561, 0.2787, 0.115, 0.2209, 0.1801, 0.2658, 0.187, 0.3138, 0.1211, 0.1743, 0.2559, 0.1401, 0.3397, 0.199, 0.3461, 0.2272, 0.2629, 0.1818, 0.434, 0.176, 0.5239, 0.2493, 0.5271, 0.2537, 0.4383, 0.1818, 0.613, 0.199, 0.6988, 0.2668, 0.6996, 0.2537, 0.615, 0.2272, 0.7785, 0.2658, 0.8497, 0.3181, 0.8489, 0.2884, 0.7784, 0.3138, 0.9097, 0.3701, 0.9561, 0.3987, 0.9551, 0.3551, 0.9086, 0.3701, 0.06778, 0.3138, 0.1211, 0.3551, 0.1261, 0.3987, 0.07153, 0.2658, 0.187, 0.2272, 0.2629, 0.2884, 0.2685, 0.3181, 0.1926, 0.199, 0.3461, 0.1818, 0.434, 0.2537, 0.4383, 0.2668, 0.3513, 0.176, 0.5239, 0.1818, 0.613, 0.2537, 0.615, 0.2493, 0.5271, 0.199, 0.6988, 0.2272, 0.7785, 0.2884, 0.7784, 0.2668, 0.6996, 0.2658, 0.8497, 0.3138, 0.9097, 0.3551, 0.9086, 0.3181, 0.8489, 0.4329, 0.02935, 0.3701, 0.06778, 0.3987, 0.07153, 0.4476, 0.0314, 0.3701, 0.9561, 0.4329, 0.9869, 0.4476, 0.9862, 0.3987, 0.9551, 0.3138, 0.1211, 0.2658, 0.187, 0.3181, 0.1926, 0.3551, 0.1261, 0.2272, 0.2629, 0.199, 0.3461, 0.2668, 0.3513, 0.2884, 0.2685, 0.2537, 0.4383, 0.2493, 0.5271, 0.3296, 0.5294, 0.3326, 0.4414, 0.2537, 0.615, 0.2668, 0.6996, 0.3414, 0.7002, 0.3326, 0.6164, 0.2884, 0.7784, 0.3181, 0.8489, 0.376, 0.8482, 0.356, 0.7782, 0.3551, 0.9086, 0.3987, 0.9551, 0.4308, 0.9543, 0.4012, 0.9077, 0.3987, 0.07153, 0.3551, 0.1261, 0.4012, 0.1297, 0.4308, 0.07429, 0.3181, 0.1926, 0.2884, 0.2685, 0.356, 0.2726, 0.376, 0.1967, 0.2668, 0.3513, 0.2537, 0.4383, 0.3326, 0.4414, 0.3414, 0.3551, 0.2493, 0.5271, 0.2537, 0.615, 0.3326, 0.6164, 0.3296, 0.5294, 0.2668, 0.6996, 0.2884, 0.7784, 0.356, 0.7782, 0.3414, 0.7002, 0.3181, 0.8489, 0.3551, 0.9086, 0.4012, 0.9077, 0.376, 0.8482, 0.4476, 0.0314, 0.3987, 0.07153, 0.4308, 0.07429, 0.4642, 0.03292, 0.3987, 0.9551, 0.4476, 0.9862, 0.4642, 0.9858, 0.4308, 0.9543, 0.3551, 0.1261, 0.3181, 0.1926, 0.376, 0.1967, 0.4012, 0.1297, 0.2884, 0.2685, 0.2668, 0.3513, 0.3414, 0.3551, 0.356, 0.2726, 0.3326, 0.4414, 0.3296, 0.5294, 0.4145, 0.5308, 0.416, 0.4433, 0.3326, 0.6164, 0.3414, 0.7002, 0.4204, 0.7005, 0.416, 0.6173, 0.356, 0.7782, 0.376, 0.8482, 0.4377, 0.8479, 0.4277, 0.7782, 0.4012, 0.9077, 0.4308, 0.9543, 0.4652, 0.9539, 0.4503, 0.9072, 0.4308, 0.07429, 0.4012, 0.1297, 0.4503, 0.1319, 0.4652, 0.07597, 0.376, 0.1967, 0.356, 0.2726, 0.4277, 0.2751, 0.4377, 0.1991, 0.3414, 0.3551, 0.3326, 0.4414, 0.416, 0.4433, 0.4204, 0.3573, 0.3296, 0.5294, 0.3326, 0.6164, 0.416, 0.6173, 0.4145, 0.5308, 0.3414, 0.7002, 0.356, 0.7782, 0.4277, 0.7782, 0.4204, 0.7005, 0.376, 0.8482, 0.4012, 0.9077, 0.4503, 0.9072, 0.4377, 0.8479, 0.4642, 0.03292, 0.4308, 0.07429, 0.4652, 0.07597, 0.482, 0.03385, 0.4308, 0.9543, 0.4642, 0.9858, 0.482, 0.9855, 0.4652, 0.9539, 0.4012, 0.1297, 0.376, 0.1967, 0.4377, 0.1991, 0.4503, 0.1319, 0.356, 0.2726, 0.3414, 0.3551, 0.4204, 0.3573, 0.4277, 0.2751, 0.416, 0.4433, 0.4145, 0.5308, 0.5017, 0.5312, 0.5017, 0.444, 0.416, 0.6173, 0.4204, 0.7005, 0.5016, 0.7006, 0.5017, 0.6176, 0.4277, 0.7782, 0.4377, 0.8479, 0.5013, 0.8478, 0.5015, 0.7781, 0.4503, 0.9072, 0.4652, 0.9539, 0.5009, 0.9537, 0.5011, 0.9071, 0.4652, 0.07597, 0.4503, 0.1319, 0.5011, 0.1327, 0.5009, 0.07654, 0.4377, 0.1991, 0.4277, 0.2751, 0.5015, 0.276, 0.5013, 0.2, 0.4204, 0.3573, 0.416, 0.4433, 0.5017, 0.444, 0.5016, 0.3581, 0.4145, 0.5308, 0.416, 0.6173, 0.5017, 0.6176, 0.5017, 0.5312, 0.4204, 0.7005, 0.4277, 0.7782, 0.5015, 0.7781, 0.5016, 0.7006, 0.4377, 0.8479, 0.4503, 0.9072, 0.5011, 0.9071, 0.5013, 0.8478, 0.482, 0.03385, 0.4652, 0.07597, 0.5009, 0.07654, 0.5006, 0.03416, 0.4652, 0.9539, 0.482, 0.9855, 0.5006, 0.9854, 0.5009, 0.9537, 0.4503, 0.1319, 0.4377, 0.1991, 0.5013, 0.2, 0.5011, 0.1327, 0.4277, 0.2751, 0.4204, 0.3573, 0.5016, 0.3581, 0.5015, 0.276, 0.5017, 0.444, 0.5017, 0.5312, 0.5888, 0.5308, 0.5873, 0.4433, 0.5017, 0.6176, 0.5016, 0.7006, 0.5827, 0.7005, 0.5873, 0.6173, 0.5015, 0.7781, 0.5013, 0.8478, 0.5648, 0.8479, 0.5752, 0.7782, 0.5011, 0.9071, 0.5009, 0.9537, 0.5365, 0.9539, 0.5518, 0.9072, 0.5009, 0.07654, 0.5011, 0.1327, 0.5518, 0.1319, 0.5365, 0.07597, 0.5013, 0.2, 0.5015, 0.276, 0.5752, 0.2751, 0.5648, 0.1991, 0.5016, 0.3581, 0.5017, 0.444, 0.5873, 0.4433, 0.5827, 0.3573, 0.5017, 0.5312, 0.5017, 0.6176, 0.5873, 0.6173, 0.5888, 0.5308, 0.5016, 0.7006, 0.5015, 0.7781, 0.5752, 0.7782, 0.5827, 0.7005, 0.5013, 0.8478, 0.5011, 0.9071, 0.5518, 0.9072, 0.5648, 0.8479, 0.5006, 0.03416, 0.5009, 0.07654, 0.5365, 0.07597, 0.5191, 0.03385, 0.5009, 0.9537, 0.5006, 0.9854, 0.5191, 0.9855, 0.5365, 0.9539, 0.5011, 0.1327, 0.5013, 0.2, 0.5648, 0.1991, 0.5518, 0.1319, 0.5015, 0.276, 0.5016, 0.3581, 0.5827, 0.3573, 0.5752, 0.2751, 0.5873, 0.4433, 0.5888, 0.5308, 0.6736, 0.5294, 0.6706, 0.4414, 0.5873, 0.6173, 0.5827, 0.7005, 0.6616, 0.7002, 0.6706, 0.6164, 0.5752, 0.7782, 0.5648, 0.8479, 0.6264, 0.8482, 0.6468, 0.7782, 0.5518, 0.9072, 0.5365, 0.9539, 0.5709, 0.9543, 0.6009, 0.9077, 0.5365, 0.07597, 0.5518, 0.1319, 0.6009, 0.1297, 0.5709, 0.07429, 0.5648, 0.1991, 0.5752, 0.2751, 0.6468, 0.2726, 0.6264, 0.1967, 0.5827, 0.3573, 0.5873, 0.4433, 0.6706, 0.4414, 0.6616, 0.3551, 0.5888, 0.5308, 0.5873, 0.6173, 0.6706, 0.6164, 0.6736, 0.5294, 0.5827, 0.7005, 0.5752, 0.7782, 0.6468, 0.7782, 0.6616, 0.7002, 0.5648, 0.8479, 0.5518, 0.9072, 0.6009, 0.9077, 0.6264, 0.8482, 0.5191, 0.03385, 0.5365, 0.07597, 0.5709, 0.07429, 0.537, 0.03292, 0.5365, 0.9539, 0.5191, 0.9855, 0.537, 0.9858, 0.5709, 0.9543, 0.5518, 0.1319, 0.5648, 0.1991, 0.6264, 0.1967, 0.6009, 0.1297, 0.5752, 0.2751, 0.5827, 0.3573, 0.6616, 0.3551, 0.6468, 0.2726, 0.6706, 0.4414, 0.6736, 0.5294, 0.7536, 0.5271, 0.7492, 0.4383, 0.6706, 0.6164, 0.6616, 0.7002, 0.7359, 0.6996, 0.7492, 0.615, 0.6468, 0.7782, 0.6264, 0.8482, 0.6842, 0.8489, 0.7141, 0.7784, 0.6009, 0.9077, 0.5709, 0.9543, 0.6029, 0.9551, 0.6468, 0.9086, 0.5709, 0.07429, 0.6009, 0.1297, 0.6468, 0.1261, 0.6029, 0.07153, 0.6264, 0.1967, 0.6468, 0.2726, 0.7141, 0.2685, 0.6842, 0.1926, 0.6616, 0.3551, 0.6706, 0.4414, 0.7492, 0.4383, 0.7359, 0.3513, 0.6736, 0.5294, 0.6706, 0.6164, 0.7492, 0.615, 0.7536, 0.5271, 0.6616, 0.7002, 0.6468, 0.7782, 0.7141, 0.7784, 0.7359, 0.6996, 0.6264, 0.8482, 0.6009, 0.9077, 0.6468, 0.9086, 0.6842, 0.8489, 0.537, 0.03292, 0.5709, 0.07429, 0.6029, 0.07153, 0.5535, 0.0314, 0.5709, 0.9543, 0.537, 0.9858, 0.5535, 0.9862, 0.6029, 0.9551, 0.6009, 0.1297, 0.6264, 0.1967, 0.6842, 0.1926, 0.6468, 0.1261, 0.6468, 0.2726, 0.6616, 0.3551, 0.7359, 0.3513, 0.7141, 0.2685, 0.7492, 0.4383, 0.7536, 0.5271, 0.8266, 0.5239, 0.8208, 0.434, 0.7492, 0.615, 0.7359, 0.6996, 0.8035, 0.6988, 0.8208, 0.613, 0.7141, 0.7784, 0.6842, 0.8489, 0.7363, 0.8497, 0.7751, 0.7785, 0.6468, 0.9086, 0.6029, 0.9551, 0.6314, 0.9561, 0.688, 0.9097, 0.6029, 0.07153, 0.6468, 0.1261, 0.688, 0.1211, 0.6314, 0.06778, 0.6842, 0.1926, 0.7141, 0.2685, 0.7751, 0.2629, 0.7363, 0.187, 0.7359, 0.3513, 0.7492, 0.4383, 0.8208, 0.434, 0.8035, 0.3461, 0.7536, 0.5271, 0.7492, 0.615, 0.8208, 0.613, 0.8266, 0.5239, 0.7359, 0.6996, 0.7141, 0.7784, 0.7751, 0.7785, 0.8035, 0.6988, 0.6842, 0.8489, 0.6468, 0.9086, 0.688, 0.9097, 0.7363, 0.8497, 0.5535, 0.0314, 0.6029, 0.07153, 0.6314, 0.06778, 0.5681, 0.02935, 0.6029, 0.9551, 0.5535, 0.9862, 0.5681, 0.9869, 0.6314, 0.9561, 0.6468, 0.1261, 0.6842, 0.1926, 0.7363, 0.187, 0.688, 0.1211, 0.7141, 0.2685, 0.7359, 0.3513, 0.8035, 0.3461, 0.7751, 0.2629, 0.8208, 0.434, 0.8266, 0.5239, 0.89, 0.5199, 0.8829, 0.4286, 0.8208, 0.613, 0.8035, 0.6988, 0.862, 0.6978, 0.8829, 0.6105, 0.7751, 0.7785, 0.7363, 0.8497, 0.7809, 0.8507, 0.8277, 0.7787, 0.688, 0.9097, 0.6314, 0.9561, 0.6553, 0.9574, 0.7228, 0.9111, 0.6314, 0.06778, 0.688, 0.1211, 0.7228, 0.115, 0.6553, 0.06317, 0.7363, 0.187, 0.7751, 0.2629, 0.8277, 0.2559, 0.7809, 0.1801, 0.8035, 0.3461, 0.8208, 0.434, 0.8829, 0.4286, 0.862, 0.3397, 0.8266, 0.5239, 0.8208, 0.613, 0.8829, 0.6105, 0.89, 0.5199, 0.8035, 0.6988, 0.7751, 0.7785, 0.8277, 0.7787, 0.862, 0.6978, 0.7363, 0.8497, 0.688, 0.9097, 0.7228, 0.9111, 0.7809, 0.8507, 0.5681, 0.02935, 0.6314, 0.06778, 0.6553, 0.06317, 0.5803, 0.02684, 0.6314, 0.9561, 0.5681, 0.9869, 0.5803, 0.9876, 0.6553, 0.9574, 0.688, 0.1211, 0.7363, 0.187, 0.7809, 0.1801, 0.7228, 0.115, 0.7751, 0.2629, 0.8035, 0.3461, 0.862, 0.3397, 0.8277, 0.2559, 0.8829, 0.4286, 0.89, 0.5199, 0.9413, 0.5151, 0.9332, 0.4222, 0.8829, 0.6105, 0.862, 0.6978, 0.9091, 0.6966, 0.9332, 0.6076, 0.8277, 0.7787, 0.7809, 0.8507, 0.8161, 0.8519, 0.8697, 0.779, 0.7228, 0.9111, 0.6553, 0.9574, 0.6737, 0.9589, 0.7501, 0.9127, 0.6553, 0.06317, 0.7228, 0.115, 0.7501, 0.1079, 0.6737, 0.05782, 0.7809, 0.1801, 0.8277, 0.2559, 0.8697, 0.2476, 0.8161, 0.172, 0.862, 0.3397, 0.8829, 0.4286, 0.9332, 0.4222, 0.9091, 0.332, 0.89, 0.5199, 0.8829, 0.6105, 0.9332, 0.6076, 0.9413, 0.5151, 0.862, 0.6978, 0.8277, 0.7787, 0.8697, 0.779, 0.9091, 0.6966, 0.7809, 0.8507, 0.7228, 0.9111, 0.7501, 0.9127, 0.8161, 0.8519, 0.5803, 0.02684, 0.6553, 0.06317, 0.6737, 0.05782, 0.5894, 0.02395, 0.6553, 0.9574, 0.5803, 0.9876, 0.5894, 0.9885, 0.6737, 0.9589, 0.7228, 0.115, 0.7809, 0.1801, 0.8161, 0.172, 0.7501, 0.1079, 0.8277, 0.2559, 0.862, 0.3397, 0.9091, 0.332, 0.8697, 0.2476, 0.9332, 0.4222, 0.9413, 0.5151, 0.9782, 0.5098, 0.9693, 0.415, 0.9332, 0.6076, 0.9091, 0.6966, 0.9426, 0.6952, 0.9693, 0.6043, 0.8697, 0.779, 0.8161, 0.8519, 0.8405, 0.8533, 0.8992, 0.7793, 0.7501, 0.9127, 0.6737, 0.9589, 0.6858, 0.9605, 0.7685, 0.9145, 0.6737, 0.05782, 0.7501, 0.1079, 0.7685, 0.09997, 0.6858, 0.05193, 0.8161, 0.172, 0.8697, 0.2476, 0.8992, 0.2384, 0.8405, 0.1629, 0.9091, 0.332, 0.9332, 0.4222, 0.9693, 0.415, 0.9426, 0.3235, 0.9413, 0.5151, 0.9332, 0.6076, 0.9693, 0.6043, 0.9782, 0.5098, 0.9091, 0.6966, 0.8697, 0.779, 0.8992, 0.7793, 0.9426, 0.6952, 0.8161, 0.8519, 0.7501, 0.9127, 0.7685, 0.9145, 0.8405, 0.8533, 0.5894, 0.02395, 0.6737, 0.05782, 0.6858, 0.05193, 0.5953, 0.02079, 0.6737, 0.9589, 0.5894, 0.9885, 0.5953, 0.9895, 0.6858, 0.9605, 0.7501, 0.1079, 0.8161, 0.172, 0.8405, 0.1629, 0.7685, 0.09997, 0.8697, 0.2476, 0.9091, 0.332, 0.9426, 0.3235, 0.8992, 0.2384, 0.9693, 0.415, 0.9782, 0.5098, 0.9984, 0.504, 0.9889, 0.4072, 0.9693, 0.6043, 0.9426, 0.6952, 0.9605, 0.6938, 0.9889, 0.6007, 0.8992, 0.7793, 0.8405, 0.8533, 0.8525, 0.8547, 0.9145, 0.7795, 0.7685, 0.9145, 0.6858, 0.9605, 0.6909, 0.9622, 0.7771, 0.9164, 0.6858, 0.05193, 0.7685, 0.09997, 0.7771, 0.09154, 0.6909, 0.0457, 0.8405, 0.1629, 0.8992, 0.2384, 0.9145, 0.2284, 0.8525, 0.1532, 0.9426, 0.3235, 0.9693, 0.415, 0.9889, 0.4072, 0.9605, 0.3141, 0.9782, 0.5098, 0.9693, 0.6043, 0.9889, 0.6007, 0.9984, 0.504, 0.9426, 0.6952, 0.8992, 0.7793, 0.9145, 0.7795, 0.9605, 0.6938, 0.8405, 0.8533, 0.7685, 0.9145, 0.7771, 0.9164, 0.8525, 0.8547, 0.5953, 0.02079, 0.6858, 0.05193, 0.6909, 0.0457, 0.5975, 0.01747, 0.6858, 0.9605, 0.5953, 0.9895, 0.5975, 0.9905, 0.6909, 0.9622, 0.7685, 0.09997, 0.8405, 0.1629, 0.8525, 0.1532, 0.7771, 0.09154, 0.8992, 0.2384, 0.9426, 0.3235, 0.9605, 0.3141, 0.9145, 0.2284, 0.9889, 0.4072, 0.9984, 0.504, 1.0, 0.4979, 0.9902, 0.399, 0.9889, 0.6007, 0.9605, 0.6938, 0.9611, 0.6923, 0.9902, 0.597, 0.9145, 0.7795, 0.8525, 0.8547, 0.8512, 0.8562, 0.9142, 0.7799, 0.7771, 0.9164, 0.6909, 0.9622, 0.6888, 0.964, 0.7751, 0.9184, 0.6909, 0.0457, 0.7771, 0.09154, 0.7751, 0.08288, 0.6888, 0.03936, 0.8525, 0.1532, 0.9145, 0.2284, 0.9142, 0.218, 0.8512, 0.1432, 0.9605, 0.3141, 0.9889, 0.4072, 0.9902, 0.399, 0.9611, 0.3044, 0.9984, 0.504, 0.9889, 0.6007, 0.9902, 0.597, 1.0, 0.4979, 0.9605, 0.6938, 0.9145, 0.7795, 0.9142, 0.7799, 0.9611, 0.6923, 0.8525, 0.8547, 0.7771, 0.9164, 0.7751, 0.9184, 0.8512, 0.8562, 0.5975, 0.01747, 0.6909, 0.0457, 0.6888, 0.03936, 0.596, 0.01413, 0.6909, 0.9622, 0.5975, 0.9905, 0.596, 0.9915, 0.6888, 0.964, 0.7771, 0.09154, 0.8525, 0.1532, 0.8512, 0.1432, 0.7751, 0.08288, 0.9145, 0.2284, 0.9605, 0.3141, 0.9611, 0.3044, 0.9142, 0.218, 0.9902, 0.399, 1.0, 0.4979, 0.9815, 0.4918, 0.9719, 0.3908, 0.9902, 0.597, 0.9611, 0.6923, 0.9433, 0.6908, 0.9719, 0.5932, 0.9142, 0.7799, 0.8512, 0.8562, 0.836, 0.8577, 0.8973, 0.7802, 0.7751, 0.9184, 0.6888, 0.964, 0.6793, 0.9657, 0.7622, 0.9203, 0.6888, 0.03936, 0.7751, 0.08288, 0.7622, 0.07435, 0.6793, 0.03315, 0.8512, 0.1432, 0.9142, 0.218, 0.8973, 0.2076, 0.836, 0.1332, 0.9611, 0.3044, 0.9902, 0.399, 0.9719, 0.3908, 0.9433, 0.2947, 1.0, 0.4979, 0.9902, 0.597, 0.9719, 0.5932, 0.9815, 0.4918, 0.9611, 0.6923, 0.9142, 0.7799, 0.8973, 0.7802, 0.9433, 0.6908, 0.8512, 0.8562, 0.7751, 0.9184, 0.7622, 0.9203, 0.836, 0.8577, 0.596, 0.01413, 0.6888, 0.03936, 0.6793, 0.03315, 0.5908, 0.01088, 0.6888, 0.964, 0.596, 0.9915, 0.5908, 0.9925, 0.6793, 0.9657, 0.7751, 0.08288, 0.8512, 0.1432, 0.836, 0.1332, 0.7622, 0.07435, 0.9142, 0.218, 0.9611, 0.3044, 0.9433, 0.2947, 0.8973, 0.2076, 0.9719, 0.3908, 0.9815, 0.4918, 0.9424, 0.4859, 0.9334, 0.3829, 0.9719, 0.5932, 0.9433, 0.6908, 0.9066, 0.6893, 0.9334, 0.5896, 0.8973, 0.7802, 0.836, 0.8577, 0.8067, 0.8591, 0.8637, 0.7805, 0.7622, 0.9203, 0.6793, 0.9657, 0.6625, 0.9673, 0.7386, 0.9221, 0.6793, 0.03315, 0.7622, 0.07435, 0.7386, 0.06629, 0.6625, 0.02734, 0.836, 0.1332, 0.8973, 0.2076, 0.8637, 0.1977, 0.8067, 0.1237, 0.9433, 0.2947, 0.9719, 0.3908, 0.9334, 0.3829, 0.9066, 0.2854, 0.9815, 0.4918, 0.9719, 0.5932, 0.9334, 0.5896, 0.9424, 0.4859, 0.9433, 0.6908, 0.8973, 0.7802, 0.8637, 0.7805, 0.9066, 0.6893, 0.836, 0.8577, 0.7622, 0.9203, 0.7386, 0.9221, 0.8067, 0.8591, 0.5908, 0.01088, 0.6793, 0.03315, 0.6625, 0.02734, 0.582, 0.007865, 0.6793, 0.9657, 0.5908, 0.9925, 0.582, 0.9934, 0.6625, 0.9673, 0.7622, 0.07435, 0.836, 0.1332, 0.8067, 0.1237, 0.7386, 0.06629, 0.8973, 0.2076, 0.9433, 0.2947, 0.9066, 0.2854, 0.8637, 0.1977, 0.9334, 0.3829, 0.9424, 0.4859, 0.8832, 0.4805, 0.8752, 0.3756, 0.9334, 0.5896, 0.9066, 0.6893, 0.8516, 0.688, 0.8752, 0.5863, 0.8637, 0.7805, 0.8067, 0.8591, 0.7641, 0.8604, 0.8139, 0.7807, 0.7386, 0.9221, 0.6625, 0.9673, 0.6391, 0.9687, 0.7048, 0.9238, 0.6625, 0.02734, 0.7386, 0.06629, 0.7048, 0.05907, 0.6391, 0.02217, 0.8067, 0.1237, 0.8637, 0.1977, 0.8139, 0.1887, 0.7641, 0.1152, 0.9066, 0.2854, 0.9334, 0.3829, 0.8752, 0.3756, 0.8516, 0.2768, 0.9424, 0.4859, 0.9334, 0.5896, 0.8752, 0.5863, 0.8832, 0.4805, 0.9066, 0.6893, 0.8637, 0.7805, 0.8139, 0.7807, 0.8516, 0.688, 0.8067, 0.8591, 0.7386, 0.9221, 0.7048, 0.9238, 0.7641, 0.8604, 0.582, 0.007865, 0.6625, 0.02734, 0.6391, 0.02217, 0.5699, 0.005202, 0.6625, 0.9673, 0.582, 0.9934, 0.5699, 0.9942, 0.6391, 0.9687, 0.7386, 0.06629, 0.8067, 0.1237, 0.7641, 0.1152, 0.7048, 0.05907, 0.8637, 0.1977, 0.9066, 0.2854, 0.8516, 0.2768, 0.8139, 0.1887, 0.8752, 0.3756, 0.8832, 0.4805, 0.8055, 0.4759, 0.7991, 0.3695, 0.8752, 0.5863, 0.8516, 0.688, 0.78, 0.6869, 0.7991, 0.5835, 0.8139, 0.7807, 0.7641, 0.8604, 0.7095, 0.8614, 0.7496, 0.7809, 0.7048, 0.9238, 0.6391, 0.9687, 0.6098, 0.9699, 0.6621, 0.9251, 0.6391, 0.02217, 0.7048, 0.05907, 0.6621, 0.05304, 0.6098, 0.01787, 0.7641, 0.1152, 0.8139, 0.1887, 0.7496, 0.1812, 0.7095, 0.108, 0.8516, 0.2768, 0.8752, 0.3756, 0.7991, 0.3695, 0.78, 0.2696, 0.8832, 0.4805, 0.8752, 0.5863, 0.7991, 0.5835, 0.8055, 0.4759, 0.8516, 0.688, 0.8139, 0.7807, 0.7496, 0.7809, 0.78, 0.6869, 0.7641, 0.8604, 0.7048, 0.9238, 0.6621, 0.9251, 0.7095, 0.8614, 0.5699, 0.005202, 0.6391, 0.02217, 0.6098, 0.01787, 0.5551, 0.003002, 0.6391, 0.9687, 0.5699, 0.9942, 0.5551, 0.9949, 0.6098, 0.9699, 0.7048, 0.05907, 0.7641, 0.1152, 0.7095, 0.108, 0.6621, 0.05304, 0.8139, 0.1887, 0.8516, 0.2768, 0.78, 0.2696, 0.7496, 0.1812, 0.7991, 0.3695, 0.8055, 0.4759, 0.7125, 0.4724, 0.7079, 0.3648, 0.7991, 0.5835, 0.78, 0.6869, 0.6946, 0.686, 0.7079, 0.5814, 0.7496, 0.7809, 0.7095, 0.8614, 0.6452, 0.8623, 0.6732, 0.7811, 0.6621, 0.9251, 0.6098, 0.9699, 0.5758, 0.9708, 0.6122, 0.9262, 0.6098, 0.01787, 0.6621, 0.05304, 0.6122, 0.04848, 0.5758, 0.01464, 0.7095, 0.108, 0.7496, 0.1812, 0.6732, 0.1754, 0.6452, 0.1026, 0.78, 0.2696, 0.7991, 0.3695, 0.7079, 0.3648, 0.6946, 0.2641, 0.8055, 0.4759, 0.7991, 0.5835, 0.7079, 0.5814, 0.7125, 0.4724, 0.78, 0.6869, 0.7496, 0.7809, 0.6732, 0.7811, 0.6946, 0.686, 0.7095, 0.8614, 0.6621, 0.9251, 0.6122, 0.9262, 0.6452, 0.8623, 0.5551, 0.003002, 0.6098, 0.01787, 0.5758, 0.01464, 0.538, 0.001359, 0.6098, 0.9699, 0.5551, 0.9949, 0.538, 0.9954, 0.5758, 0.9708, 0.6621, 0.05304, 0.7095, 0.108, 0.6452, 0.1026, 0.6122, 0.04848, 0.7496, 0.1812, 0.78, 0.2696, 0.6946, 0.2641, 0.6732, 0.1754, 0.7079, 0.3648, 0.7125, 0.4724, 0.6084, 0.4702, 0.6061, 0.3619, 0.7079, 0.5814, 0.6946, 0.686, 0.5992, 0.6855, 0.6061, 0.58, 0.6732, 0.7811, 0.6452, 0.8623, 0.5739, 0.8628, 0.5883, 0.7812, 0.6122, 0.9262, 0.5758, 0.9708, 0.5386, 0.9714, 0.5571, 0.9268, 0.5758, 0.01464, 0.6122, 0.04848, 0.5571, 0.04565, 0.5386, 0.01264, 0.6452, 0.1026, 0.6732, 0.1754, 0.5883, 0.1718, 0.5739, 0.09918, 0.6946, 0.2641, 0.7079, 0.3648, 0.6061, 0.3619, 0.5992, 0.2607, 0.7125, 0.4724, 0.7079, 0.5814, 0.6061, 0.58, 0.6084, 0.4702, 0.6946, 0.686, 0.6732, 0.7811, 0.5883, 0.7812, 0.5992, 0.6855, 0.6452, 0.8623, 0.6122, 0.9262, 0.5571, 0.9268, 0.5739, 0.8628, 0.538, 0.001359, 0.5758, 0.01464, 0.5386, 0.01264, 0.5194, 0.0003434, 0.5758, 0.9708, 0.538, 0.9954, 0.5194, 0.9957, 0.5386, 0.9714, 0.6122, 0.04848, 0.6452, 0.1026, 0.5739, 0.09918, 0.5571, 0.04565, 0.6732, 0.1754, 0.6946, 0.2641, 0.5992, 0.2607, 0.5883, 0.1718, 0.6061, 0.3619, 0.6084, 0.4702, 0.4986, 0.4695, 0.4986, 0.3609, 0.6061, 0.58, 0.5992, 0.6855, 0.4987, 0.6853, 0.4986, 0.5796, 0.5883, 0.7812, 0.5739, 0.8628, 0.4991, 0.8629, 0.4989, 0.7813, 0.5571, 0.9268, 0.5386, 0.9714, 0.4997, 0.9716, 0.4994, 0.927, 0.5386, 0.01264, 0.5571, 0.04565, 0.4994, 0.04469, 0.4997, 0.01196, 0.5739, 0.09918, 0.5883, 0.1718, 0.4989, 0.1706, 0.4991, 0.09802, 0.5992, 0.2607, 0.6061, 0.3619, 0.4986, 0.3609, 0.4987, 0.2595, 0.6084, 0.4702, 0.6061, 0.58, 0.4986, 0.5796, 0.4986, 0.4695, 0.5992, 0.6855, 0.5883, 0.7812, 0.4989, 0.7813, 0.4987, 0.6853, 0.5739, 0.8628, 0.5571, 0.9268, 0.4994, 0.927, 0.4991, 0.8629, 0.5194, 0.0003434, 0.5386, 0.01264, 0.4997, 0.01196, 0.5, 0.0, 0.5386, 0.9714, 0.5194, 0.9957, 0.5, 0.9958, 0.4997, 0.9716, 0.5571, 0.04565, 0.5739, 0.09918, 0.4991, 0.09802, 0.4994, 0.04469, 0.5883, 0.1718, 0.5992, 0.2607, 0.4987, 0.2595, 0.4989, 0.1706, 0.4986, 0.3609, 0.4986, 0.4695, 0.3888, 0.4702, 0.3912, 0.3619, 0.4986, 0.5796, 0.4987, 0.6853, 0.3983, 0.6855, 0.3912, 0.58, 0.4989, 0.7813, 0.4991, 0.8629, 0.4243, 0.8628, 0.4096, 0.7812, 0.4994, 0.927, 0.4997, 0.9716, 0.4608, 0.9714, 0.4417, 0.9268, 0.4997, 0.01196, 0.4994, 0.04469, 0.4417, 0.04565, 0.4608, 0.01264, 0.4991, 0.09802, 0.4989, 0.1706, 0.4096, 0.1718, 0.4243, 0.09918, 0.4987, 0.2595, 0.4986, 0.3609, 0.3912, 0.3619, 0.3983, 0.2607, 0.4986, 0.4695, 0.4986, 0.5796, 0.3912, 0.58, 0.3888, 0.4702, 0.4987, 0.6853, 0.4989, 0.7813, 0.4096, 0.7812, 0.3983, 0.6855, 0.4991, 0.8629, 0.4994, 0.927, 0.4417, 0.9268, 0.4243, 0.8628, 0.5, 0.0, 0.4997, 0.01196, 0.4608, 0.01264, 0.4806, 0.0003434, 0.4997, 0.9716, 0.5, 0.9958, 0.4806, 0.9957, 0.4608, 0.9714, 0.4994, 0.04469, 0.4991, 0.09802, 0.4243, 0.09918, 0.4417, 0.04565, 0.4989, 0.1706, 0.4987, 0.2595, 0.3983, 0.2607, 0.4096, 0.1718, 0.3912, 0.3619, 0.3888, 0.4702, 0.2849, 0.4724, 0.2896, 0.3648, 0.3912, 0.58, 0.3983, 0.6855, 0.3031, 0.686, 0.2896, 0.5814, 0.4096, 0.7812, 0.4243, 0.8628, 0.3532, 0.8623, 0.3248, 0.7811, 0.4417, 0.9268, 0.4608, 0.9714, 0.4236, 0.9708, 0.3868, 0.9262, 0.4608, 0.01264, 0.4417, 0.04565, 0.3868, 0.04848, 0.4236, 0.01464, 0.4243, 0.09918, 0.4096, 0.1718, 0.3248, 0.1754, 0.3532, 0.1026, 0.3983, 0.2607, 0.3912, 0.3619, 0.2896, 0.3648, 0.3031, 0.2641, 0.3888, 0.4702, 0.3912, 0.58, 0.2896, 0.5814, 0.2849, 0.4724, 0.3983, 0.6855, 0.4096, 0.7812, 0.3248, 0.7811, 0.3031, 0.686, 0.4243, 0.8628, 0.4417, 0.9268, 0.3868, 0.9262, 0.3532, 0.8623, 0.4806, 0.0003434, 0.4608, 0.01264, 0.4236, 0.01464, 0.462, 0.001359, 0.4608, 0.9714, 0.4806, 0.9957, 0.462, 0.9954, 0.4236, 0.9708, 0.4417, 0.04565, 0.4243, 0.09918, 0.3532, 0.1026, 0.3868, 0.04848, 0.4096, 0.1718, 0.3983, 0.2607, 0.3031, 0.2641, 0.3248, 0.1754, 0.2896, 0.3648, 0.2849, 0.4724, 0.1922, 0.4759, 0.1988, 0.3695, 0.2896, 0.5814, 0.3031, 0.686, 0.218, 0.6869, 0.1988, 0.5835, 0.3248, 0.7811, 0.3532, 0.8623, 0.2892, 0.8614, 0.2487, 0.7809, 0.3868, 0.9262, 0.4236, 0.9708, 0.3898, 0.9699, 0.337, 0.9251, 0.4236, 0.01464, 0.3868, 0.04848, 0.337, 0.05304, 0.3898, 0.01787, 0.3532, 0.1026, 0.3248, 0.1754, 0.2487, 0.1812, 0.2892, 0.108, 0.3031, 0.2641, 0.2896, 0.3648, 0.1988, 0.3695, 0.218, 0.2696, 0.2849, 0.4724, 0.2896, 0.5814, 0.1988, 0.5835, 0.1922, 0.4759, 0.3031, 0.686, 0.3248, 0.7811, 0.2487, 0.7809, 0.218, 0.6869, 0.3532, 0.8623, 0.3868, 0.9262, 0.337, 0.9251, 0.2892, 0.8614, 0.462, 0.001359, 0.4236, 0.01464, 0.3898, 0.01787, 0.445, 0.003002, 0.4236, 0.9708, 0.462, 0.9954, 0.445, 0.9949, 0.3898, 0.9699, 0.3868, 0.04848, 0.3532, 0.1026, 0.2892, 0.108, 0.337, 0.05304, 0.3248, 0.1754, 0.3031, 0.2641, 0.218, 0.2696, 0.2487, 0.1812, 0.1988, 0.3695, 0.1922, 0.4759, 0.115, 0.4805, 0.1231, 0.3756, 0.1988, 0.5835, 0.218, 0.6869, 0.1468, 0.688, 0.1231, 0.5863, 0.2487, 0.7809, 0.2892, 0.8614, 0.2349, 0.8604, 0.1848, 0.7807, 0.337, 0.9251, 0.3898, 0.9699, 0.3607, 0.9687, 0.2945, 0.9238, 0.3898, 0.01787, 0.337, 0.05304, 0.2945, 0.05907, 0.3607, 0.02217, 0.2892, 0.108, 0.2487, 0.1812, 0.1848, 0.1887, 0.2349, 0.1152, 0.218, 0.2696, 0.1988, 0.3695, 0.1231, 0.3756, 0.1468, 0.2768, 0.1922, 0.4759, 0.1988, 0.5835, 0.1231, 0.5863, 0.115, 0.4805, 0.218, 0.6869, 0.2487, 0.7809, 0.1848, 0.7807, 0.1468, 0.688, 0.2892, 0.8614, 0.337, 0.9251, 0.2945, 0.9238, 0.2349, 0.8604, 0.445, 0.003002, 0.3898, 0.01787, 0.3607, 0.02217, 0.4302, 0.005202, 0.3898, 0.9699, 0.445, 0.9949, 0.4302, 0.9942, 0.3607, 0.9687, 0.337, 0.05304, 0.2892, 0.108, 0.2349, 0.1152, 0.2945, 0.05907, 0.2487, 0.1812, 0.218, 0.2696, 0.1468, 0.2768, 0.1848, 0.1887, 0.1231, 0.3756, 0.115, 0.4805, 0.05635, 0.4859, 0.06546, 0.3829, 0.1231, 0.5863, 0.1468, 0.688, 0.09231, 0.6893, 0.06546, 0.5896, 0.1848, 0.7807, 0.2349, 0.8604, 0.1927, 0.8591, 0.1355, 0.7805, 0.2945, 0.9238, 0.3607, 0.9687, 0.3374, 0.9673, 0.2611, 0.9221, 0.3607, 0.02217, 0.2945, 0.05907, 0.2611, 0.06629, 0.3374, 0.02734, 0.2349, 0.1152, 0.1848, 0.1887, 0.1355, 0.1977, 0.1927, 0.1237, 0.1468, 0.2768, 0.1231, 0.3756, 0.06546, 0.3829, 0.09231, 0.2854, 0.115, 0.4805, 0.1231, 0.5863, 0.06546, 0.5896, 0.05635, 0.4859, 0.1468, 0.688, 0.1848, 0.7807, 0.1355, 0.7805, 0.09231, 0.6893, 0.2349, 0.8604, 0.2945, 0.9238, 0.2611, 0.9221, 0.1927, 0.8591, 0.4302, 0.005202, 0.3607, 0.02217, 0.3374, 0.02734, 0.4183, 0.007865, 0.3607, 0.9687, 0.4302, 0.9942, 0.4183, 0.9934, 0.3374, 0.9673, 0.2945, 0.05907, 0.2349, 0.1152, 0.1927, 0.1237, 0.2611, 0.06629, 0.1848, 0.1887, 0.1468, 0.2768, 0.09231, 0.2854, 0.1355, 0.1977, 0.06546, 0.3829, 0.05635, 0.4859, 0.01785, 0.4918, 0.02755, 0.3908, 0.06546, 0.5896, 0.09231, 0.6893, 0.05617, 0.6908, 0.02755, 0.5932, 0.1355, 0.7805, 0.1927, 0.8591, 0.1638, 0.8577, 0.1023, 0.7802, 0.2611, 0.9221, 0.3374, 0.9673, 0.3209, 0.9657, 0.2378, 0.9203, 0.3374, 0.02734, 0.2611, 0.06629, 0.2378, 0.07435, 0.3209, 0.03315, 0.1927, 0.1237, 0.1355, 0.1977, 0.1023, 0.2076, 0.1638, 0.1332, 0.09231, 0.2854, 0.06546, 0.3829, 0.02755, 0.3908, 0.05617, 0.2947, 0.05635, 0.4859, 0.06546, 0.5896, 0.02755, 0.5932, 0.01785, 0.4918, 0.09231, 0.6893, 0.1355, 0.7805, 0.1023, 0.7802, 0.05617, 0.6908, 0.1927, 0.8591, 0.2611, 0.9221, 0.2378, 0.9203, 0.1638, 0.8577, 0.4183, 0.007865, 0.3374, 0.02734, 0.3209, 0.03315, 0.4096, 0.01088, 0.3374, 0.9673, 0.4183, 0.9934, 0.4096, 0.9925, 0.3209, 0.9657, 0.2611, 0.06629, 0.1927, 0.1237, 0.1638, 0.1332, 0.2378, 0.07435, 0.1355, 0.1977, 0.09231, 0.2854, 0.05617, 0.2947, 0.1023, 0.2076, 0.02755, 0.3908, 0.01785, 0.4918, 0.0, 0.4979, 0.009834, 0.399, 0.02755, 0.5932, 0.05617, 0.6908, 0.03891, 0.6923, 0.009834, 0.597, 0.1023, 0.7802, 0.1638, 0.8577, 0.1489, 0.8562, 0.08595, 0.7799, 0.2378, 0.9203, 0.3209, 0.9657, 0.3116, 0.964, 0.2252, 0.9184, 0.3209, 0.03315, 0.2378, 0.07435, 0.2252, 0.08288, 0.3116, 0.03936, 0.1638, 0.1332, 0.1023, 0.2076, 0.08595, 0.218, 0.1489, 0.1432, 0.05617, 0.2947, 0.02755, 0.3908, 0.009834, 0.399, 0.03891, 0.3044, 0.01785, 0.4918, 0.02755, 0.5932, 0.009834, 0.597, 0.0, 0.4979, 0.05617, 0.6908, 0.1023, 0.7802, 0.08595, 0.7799, 0.03891, 0.6923, 0.1638, 0.8577, 0.2378, 0.9203, 0.2252, 0.9184, 0.1489, 0.8562, 0.4096, 0.01088, 0.3209, 0.03315, 0.3116, 0.03936, 0.4045, 0.01413, 0.3209, 0.9657, 0.4096, 0.9925, 0.4045, 0.9915, 0.3116, 0.964, 0.2378, 0.07435, 0.1638, 0.1332, 0.1489, 0.1432, 0.2252, 0.08288, 0.1023, 0.2076, 0.05617, 0.2947, 0.03891, 0.3044, 0.08595, 0.218, 0.4031, 0.9905, 0.5003, 1.0, 0.4055, 0.9895, 0.5003, 0.007942, 0.4031, 0.01747, 0.4055, 0.02079, 0.5003, 0.007942, 0.4055, 0.02079, 0.4114, 0.02395, 0.4055, 0.9895, 0.5003, 1.0, 0.4114, 0.9885, 0.5003, 0.007942, 0.4114, 0.02395, 0.4207, 0.02684, 0.4114, 0.9885, 0.5003, 1.0, 0.4207, 0.9876, 0.5003, 0.007942, 0.4207, 0.02684, 0.4329, 0.02935, 0.4207, 0.9876, 0.5003, 1.0, 0.4329, 0.9869, 0.5003, 0.007942, 0.4329, 0.02935, 0.4476, 0.0314, 0.4329, 0.9869, 0.5003, 1.0, 0.4476, 0.9862, 0.5003, 0.007942, 0.4476, 0.0314, 0.4642, 0.03292, 0.4476, 0.9862, 0.5003, 1.0, 0.4642, 0.9858, 0.5003, 0.007942, 0.4642, 0.03292, 0.482, 0.03385, 0.4642, 0.9858, 0.5003, 1.0, 0.482, 0.9855, 0.5003, 0.007942, 0.482, 0.03385, 0.5006, 0.03416, 0.482, 0.9855, 0.5003, 1.0, 0.5006, 0.9854, 0.5003, 0.007942, 0.5006, 0.03416, 0.5191, 0.03385, 0.5006, 0.9854, 0.5003, 1.0, 0.5191, 0.9855, 0.5003, 0.007942, 0.5191, 0.03385, 0.537, 0.03292, 0.5191, 0.9855, 0.5003, 1.0, 0.537, 0.9858, 0.5003, 0.007942, 0.537, 0.03292, 0.5535, 0.0314, 0.537, 0.9858, 0.5003, 1.0, 0.5535, 0.9862, 0.5003, 0.007942, 0.5535, 0.0314, 0.5681, 0.02935, 0.5535, 0.9862, 0.5003, 1.0, 0.5681, 0.9869, 0.5003, 0.007942, 0.5681, 0.02935, 0.5803, 0.02684, 0.5681, 0.9869, 0.5003, 1.0, 0.5803, 0.9876, 0.5003, 0.007942, 0.5803, 0.02684, 0.5894, 0.02395, 0.5803, 0.9876, 0.5003, 1.0, 0.5894, 0.9885, 0.5003, 0.007942, 0.5894, 0.02395, 0.5953, 0.02079, 0.5894, 0.9885, 0.5003, 1.0, 0.5953, 0.9895, 0.5003, 0.007942, 0.5953, 0.02079, 0.5975, 0.01747, 0.5953, 0.9895, 0.5003, 1.0, 0.5975, 0.9905, 0.5003, 0.007942, 0.5975, 0.01747, 0.596, 0.01413, 0.5975, 0.9905, 0.5003, 1.0, 0.596, 0.9915, 0.5003, 0.007942, 0.596, 0.01413, 0.5908, 0.01088, 0.596, 0.9915, 0.5003, 1.0, 0.5908, 0.9925, 0.5003, 0.007942, 0.5908, 0.01088, 0.582, 0.007865, 0.5908, 0.9925, 0.5003, 1.0, 0.582, 0.9934, 0.5003, 0.007942, 0.582, 0.007865, 0.5699, 0.005202, 0.582, 0.9934, 0.5003, 1.0, 0.5699, 0.9942, 0.5003, 0.007942, 0.5699, 0.005202, 0.5551, 0.003002, 0.5699, 0.9942, 0.5003, 1.0, 0.5551, 0.9949, 0.5003, 0.007942, 0.5551, 0.003002, 0.538, 0.001359, 0.5551, 0.9949, 0.5003, 1.0, 0.538, 0.9954, 0.5003, 0.007942, 0.538, 0.001359, 0.5194, 0.0003434, 0.538, 0.9954, 0.5003, 1.0, 0.5194, 0.9957, 0.5003, 0.007942, 0.5194, 0.0003434, 0.5, 0.0, 0.5194, 0.9957, 0.5003, 1.0, 0.5, 0.9958, 0.5003, 0.007942, 0.5, 0.0, 0.4806, 0.0003434, 0.5, 0.9958, 0.5003, 1.0, 0.4806, 0.9957, 0.5003, 0.007942, 0.4806, 0.0003434, 0.462, 0.001359, 0.4806, 0.9957, 0.5003, 1.0, 0.462, 0.9954, 0.5003, 0.007942, 0.462, 0.001359, 0.445, 0.003002, 0.462, 0.9954, 0.5003, 1.0, 0.445, 0.9949, 0.5003, 0.007942, 0.445, 0.003002, 0.4302, 0.005202, 0.445, 0.9949, 0.5003, 1.0, 0.4302, 0.9942, 0.5003, 0.007942, 0.4302, 0.005202, 0.4183, 0.007865, 0.4302, 0.9942, 0.5003, 1.0, 0.4183, 0.9934, 0.5003, 0.007942, 0.4183, 0.007865, 0.4096, 0.01088, 0.4183, 0.9934, 0.5003, 1.0, 0.4096, 0.9925, 0.5003, 0.007942, 0.4096, 0.01088, 0.4045, 0.01413, 0.4096, 0.9925, 0.5003, 1.0, 0.4045, 0.9915, 0.009834, 0.399, 0.0, 0.4979, 0.002172, 0.504, 0.01174, 0.4072, 0.009834, 0.597, 0.03891, 0.6923, 0.04009, 0.6938, 0.01174, 0.6007, 0.08595, 0.7799, 0.1489, 0.8562, 0.1481, 0.8547, 0.08612, 0.7795, 0.5003, 0.007942, 0.4045, 0.01413, 0.4031, 0.01747, 0.2252, 0.9184, 0.3116, 0.964, 0.3097, 0.9622, 0.2236, 0.9164, 0.3116, 0.03936, 0.2252, 0.08288, 0.2236, 0.09154, 0.3097, 0.0457, 0.4045, 0.9915, 0.5003, 1.0, 0.4031, 0.9905, 0.1489, 0.1432, 0.08595, 0.218, 0.08612, 0.2284, 0.1481, 0.1532, 0.03891, 0.3044, 0.009834, 0.399, 0.01174, 0.4072, 0.04009, 0.3141, 0.0, 0.4979, 0.009834, 0.597, 0.01174, 0.6007, 0.002172, 0.504, 0.03891, 0.6923, 0.08595, 0.7799, 0.08612, 0.7795, 0.04009, 0.6938, 0.1489, 0.8562, 0.2252, 0.9184, 0.2236, 0.9164, 0.1481, 0.8547, 0.4045, 0.01413, 0.3116, 0.03936, 0.3097, 0.0457, 0.4031, 0.01747, 0.3116, 0.964, 0.4045, 0.9915, 0.4031, 0.9905, 0.3097, 0.9622, 0.2252, 0.08288, 0.1489, 0.1432, 0.1481, 0.1532, 0.2236, 0.09154, 0.08595, 0.218, 0.03891, 0.3044, 0.04009, 0.3141, 0.08612, 0.2284])
me_sphere.materials.append(mat_ziemia)
me_sphere.use_remesh_preserve_volume = False
me_sphere.use_remesh_preserve_attributes = False
me_sphere.use_mirror_vertex_groups = False
me_sphere.update()

# ---- objects
ob_plane = bpy.data.objects.new('Plane', me_plane)
ob_sphere = bpy.data.objects.new('Sphere', me_sphere)
ob_camera = bpy.data.objects.new('Camera', cam_camera)

# ---- transforms, parenting, visibility, modifiers, constraints
ob_plane.location = (0.0, 0.0, 0.0)
ob_plane.scale = (7.377, 3.741, 3.741)
ob_plane.lineart.crease_threshold = 0.0
_m = ob_plane.modifiers.new('Subsurf', 'SUBSURF')
_m.uv_smooth = 'PRESERVE_CORNERS'
_m.quality = 2
_m.levels = 3
_m.show_only_control_edges = False
ob_sphere.location = (0.0, 0.0, 1.0)
ob_sphere.lineart.crease_threshold = 0.0
ob_camera.location = (0.02622, -8.528, 1.524)
ob_camera.rotation_euler = (1.571, -0.0, 0.0)
ob_camera.scale = (1.0, 1.0, 1.0)
ob_camera.lock_rotations_4d = False
ob_camera.empty_display_type = 'ARROWS'
ob_camera.color = (0.0, 0.0, 0.0, 0.0)
ob_camera.display_type = 'WIRE'
ob_camera.lineart.crease_threshold = 0.0

# ---- collection membership
col_collection_1.objects.link(ob_plane)
col_collection_1.objects.link(ob_sphere)
col_collection_1.objects.link(ob_camera)

# ---- scene / render settings (as saved in the file)
scene.camera = ob_camera
scene.frame_start = 1; scene.frame_end = 250; scene.frame_set(1)
scene.render.engine = 'CYCLES'
scene.render.resolution_percentage = 50
scene.render.dither_intensity = 0.0
scene.render.use_border = True
scene.render.border_min_x = 0.3232
scene.render.border_min_y = 0.08401
scene.render.border_max_x = 0.6646
scene.render.border_max_y = 0.645
scene.cycles.use_denoising = False
scene.cycles.samples = 500
scene.cycles.sampling_pattern = 'TABULATED_SOBOL'
scene.cycles.light_sampling_threshold = 0.0
scene.cycles.use_adaptive_sampling = False
scene.cycles.use_light_tree = False
scene.cycles.blur_glossy = 0.0
scene.cycles.pixel_filter_type = 'GAUSSIAN'
scene.cycles.sample_clamp_indirect = 0.0
scene.view_settings.view_transform = 'Standard'
bpy.context.view_layer.update()

# ---- added for rendering (the .blend has no usable light): sun
light_auto_sun = bpy.data.lights.new('AutoSun', 'SUN')
light_auto_sun.energy = 3.0
light_auto_sun.angle = 0.0523599
ob_auto_sun = bpy.data.objects.new('AutoSun', light_auto_sun)
scene.collection.objects.link(ob_auto_sun)
ob_auto_sun.rotation_euler = (0.872665, 0.174533, 0.523599)
bpy.context.view_layer.update()
